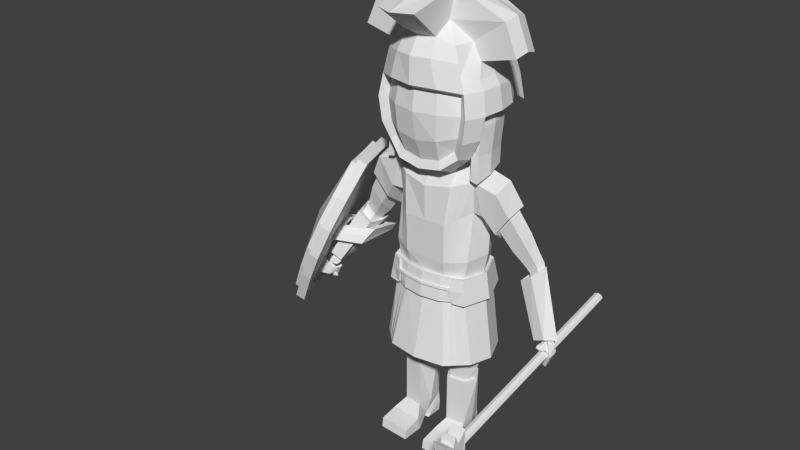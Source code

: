 # Source: Hittite_warrior_advanced.blend  (saved by Blender 2.76.0; exported with 4.5.12 LTS)
import bpy
from mathutils import Matrix  # noqa: F401  (used for matrix-valued properties, if any)

bpy.ops.wm.read_factory_settings(use_empty=True)
scene = bpy.context.scene
scene.name = 'Scene'

# ---- collections
col_collection_1 = bpy.data.collections.new('Collection 1'); scene.collection.children.link(col_collection_1)

# ---- world
world_world = bpy.data.worlds.new('World'); scene.world = world_world
world_world.color = (0.05088, 0.05088, 0.05088)
world_world.use_sun_shadow = False
world_world.sun_shadow_jitter_overblur = 0.0
world_world.cycles.sampling_method = 'MANUAL'
world_world.cycles.sample_map_resolution = 256

# ---- meshes
me_cylinder = bpy.data.meshes.new('Cylinder')
me_cylinder.from_pydata([(1.236, -3.45, 0.7717), (1.404, 0.2563, 0.776), (1.338, -3.457, 0.6405), (1.404, 0.3795, 0.63), (-1.574e-07, -3.408, 0.6403), (-1.574e-07, -3.41, 0.7715), (-1.573e-15, 2.115, -0.8101), (1.586e-15, -0.1243, 0.8085), (0.7071, 1.823, -0.8098), (0.7071, -0.4159, 0.8087), (1.0, 1.12, -0.8093), (1.0, -1.12, 0.8093), (0.7071, 0.4159, -0.8087), (0.7071, -1.823, 0.8098), (-8.742e-08, 0.1243, -0.8085), (-8.742e-08, -2.115, 0.8101), (0.0, -0.4539, 0.8195), (0.6393, -0.6501, 0.8196), (0.8364, -1.124, 0.82), (0.6393, -1.597, 0.8204), (0.0, -1.793, 0.8206), (0.4638, -9.256, 0.7691), (0.5656, -9.263, 0.6379), (0.0, -9.285, 0.638), (0.0, -9.287, 0.7692), (1.316, -3.862, 0.6001), (0.0, -3.816, 0.5999), (0.834, -7.562, 0.5849), (0.0, -7.559, 0.5849), (1.157, -3.812, 0.8107), (0.0, -3.78, 0.8106), (0.6476, -7.549, 0.8251), (0.0, -7.563, 0.8252), (1.404, 3.903, 0.7046), (1.287, -3.453, 0.7061), (0.0, 3.903, 0.7046), (0.3176, -10.76, 0.7003), (0.0, -10.8, 0.7004), (1.432, 3.512, 0.7866), (0.0, 3.512, 0.7866), (0.0, -9.919, 0.7465), (1.278, -3.481, 0.7493), (0.4261, -9.887, 0.7464), (1.297, -3.468, 0.6607), (0.4443, -9.874, 0.6578), (1.38, 3.401, 0.6169), (0.0, 3.401, 0.6169), (0.0, -9.909, 0.6579), (1.392, 1.499, 0.6833), (0.0, 1.499, 0.6833), (0.0, -10.55, 0.6795), (1.292, -3.461, 0.6834), (0.3551, -10.51, 0.6793), (1.283, -3.467, 0.7277), (0.346, -10.51, 0.7236), (1.418, 1.495, 0.7275), (0.0, 1.495, 0.7275), (0.0, -10.55, 0.7238), (1.022, -5.059, 0.771), (1.124, -5.066, 0.6398), (1.226, -4.596, 0.5892), (0.0, -4.558, 0.589), (0.0, -4.562, 0.8293), (1.04, -4.583, 0.8294), (1.019, -5.477, 0.7045), (1.042, -5.256, 0.7485), (1.06, -5.243, 0.6599), (1.032, -5.413, 0.6823), (1.023, -5.419, 0.7266), (0.0, -4.16, 0.7927), (1.121, -4.189, 0.7929), (0.5493, -8.462, 0.7952), (0.0, -8.486, 0.7952), (1.03, -4.838, 0.7981), (0.0, -4.14, 0.6242), (0.6998, -8.413, 0.6114), (1.254, -4.181, 0.6244), (0.0, -8.422, 0.6115), (1.175, -4.831, 0.6145)], [], [(38, 1, 0, 41), (70, 69, 30, 29), (5, 0, 38, 39), (6, 7, 9, 8), (8, 9, 11, 10), (10, 11, 13, 12), (12, 13, 15, 14), (13, 11, 18, 19), (15, 13, 19, 20), (11, 9, 17, 18), (9, 7, 16, 17), (17, 16, 20, 19, 18), (47, 23, 22, 44), (78, 75, 27, 60), (65, 58, 21, 42), (61, 60, 27, 28), (74, 76, 25, 26), (75, 77, 28, 27), (63, 62, 32, 31), (72, 71, 31, 32), (73, 70, 29, 63), (67, 64, 36, 52), (57, 37, 36, 54), (55, 33, 35, 56), (48, 33, 34, 51), (4, 46, 45, 2), (24, 40, 42, 21), (68, 65, 42, 54), (55, 38, 41, 53), (3, 45, 43, 2), (59, 66, 44, 22), (50, 47, 44, 52), (48, 45, 46, 49), (33, 48, 49, 35), (37, 50, 52, 36), (45, 48, 51, 43), (66, 67, 52, 44), (33, 55, 53, 34), (64, 68, 54, 36), (38, 55, 56, 39), (40, 57, 54, 42), (34, 53, 68, 64), (43, 51, 67, 66), (2, 43, 66, 59), (53, 41, 65, 68), (51, 34, 64, 67), (71, 73, 63, 31), (29, 30, 62, 63), (26, 25, 60, 61), (41, 0, 58, 65), (76, 78, 60, 25), (21, 58, 73, 71), (58, 0, 70, 73), (24, 21, 71, 72), (0, 5, 69, 70), (2, 59, 78, 76), (22, 23, 77, 75), (4, 2, 76, 74), (59, 22, 75, 78)])
me_cylinder.use_remesh_preserve_volume = False
me_cylinder.use_remesh_preserve_attributes = False
me_cylinder.use_mirror_vertex_groups = False
me_cylinder.update()
me_cube_001 = bpy.data.meshes.new('Cube.001')
me_cube_001.from_pydata([(-0.2161, 0.6016, -0.3334), (-0.4052, 0.5565, -0.5942), (-0.2137, -0.7355, -0.483), (0.1879, 0.006466, 0.1445), (0.1439, 0.3036, 0.1189), (0.0001346, -0.2501, -0.1386), (-1.027, -0.02149, -2.108), (-0.8637, -0.5912, -2.001), (-0.6112, -0.3616, -1.431), (-0.5462, -0.4968, -1.355), (-0.7096, 0.07285, -1.462), (-0.6929, -0.07676, -1.485), (-0.267, -0.4055, -1.827), (-0.3505, -0.5152, -2.035), (-0.03666, -0.118, -1.794), (-0.207, -0.1686, -2.14), (-0.2112, -0.4738, -1.752), (-0.0277, -0.1983, -1.806), (-0.1965, -0.07267, -1.715), (-0.4018, -0.1337, -2.133), (-0.1857, -0.1694, -1.729), (-0.08158, -0.3281, -1.823), (-0.1842, -0.3111, -2.014), (-0.1992, -0.3025, -1.821), (-0.3229, -0.2821, -2.052), (-0.03885, -0.5934, -0.2305), (-0.08799, 0.3442, -0.1898), (0.1973, -0.5524, -0.2337), (0.4241, 0.04745, 0.1413), (0.02245, -0.6945, -0.4862), (0.02006, 0.6426, -0.3366), (0.38, 0.3446, 0.1157), (0.1481, 0.3852, -0.193), (0.2363, -0.2091, -0.1418), (-0.2466, 0.4503, -0.392), (-0.03609, 0.4526, -0.1073), (-0.0105, 0.4913, -0.3952), (0.07454, -0.2935, -0.04303), (-0.1068, -0.4928, -0.3108), (0.1294, -0.4518, -0.314), (-0.1691, 0.5974, -0.5974), (0.2, 0.4936, -0.1105), (0.3107, -0.2525, -0.04622), (1.311, -0.3591, -0.2488), (1.136, -0.5012, -0.5013), (1.247, 1.146, -0.7308), (1.424, -0.05921, -0.06129), (1.243, -0.2585, -0.3291), (1.436, 1.192, -0.47), (1.616, 1.043, -0.2438), (1.406, 1.04, -0.5285), (0.8607, -0.549, -0.4976), (1.036, -0.4069, -0.2451), (1.149, -0.107, -0.05757), (0.9676, -0.3063, -0.3254), (1.352, 0.94, -0.2189), (1.172, 1.089, -0.445), (0.9824, 1.044, -0.7059), (1.141, 0.9377, -0.5036), (0.07574, 0.008537, -0.01307), (0.486, 1.62, 1.427), (-0.03422, 1.833, 0.4931), (1.099, -1.419, 1.425), (1.269, 0.5278, 2.527), (-0.4136, 1.767, 0.6864), (-0.9478, 1.436, -1.451), (-1.382, 0.9177, -2.552), (-0.9542, -1.198, -2.543), (-0.3345, -1.603, -1.453), (0.1857, -1.816, -0.5193), (0.6892, -1.752, 0.4913), (1.413, -0.1853, 2.527), (-0.5377, 1.769, -0.5174), (0.1066, 1.554, 1.62), (-0.9229, -0.03844, 0.2024), (-0.9171, 1.703, -0.3241), (-1.327, 1.37, -1.258), (-1.76, 0.8516, -2.355), (-1.641, 0.1363, -2.36), (-1.497, -0.5768, -2.36), (-1.332, -1.265, -2.346), (-0.7139, -1.669, -1.259), (-0.1937, -1.882, -0.3259), (0.3098, -1.818, 0.6846), (0.7198, -1.485, 1.618), (1.15, -0.8409, 2.738), (1.034, -0.2514, 2.72), (0.8899, 0.4617, 2.721), (0.7598, 1.059, 2.739), (-1.308, -0.5438, -2.457), (-0.7274, 1.736, -0.4208), (1.224, -0.2183, 2.624), (-0.004002, -1.849, -0.4226), (-1.451, 0.1693, -2.456), (1.339, -0.8081, 2.642), (-1.143, -1.231, -2.445), (-0.5242, -1.636, -1.356), (0.2963, 1.587, 1.523), (-0.2239, 1.8, 0.5898), (-1.137, 1.403, -1.355), (-1.571, 0.8847, -2.454), (1.08, 0.4948, 2.624), (0.9496, 1.092, 2.643), (0.4995, -1.785, 0.588), (0.9095, -1.452, 1.522), (-0.03576, 2.021, 0.5398), (0.5375, 1.786, 1.568), (-1.042, 1.583, -1.603), (-1.532, 1.009, -2.84), (-1.388, 0.2238, -2.817), (-1.269, -1.359, -2.722), (-0.3667, -1.766, -1.604), (0.3284, 1.75, 1.675), (0.2066, -2.001, -0.5758), (0.7614, -1.929, 0.5378), (-1.252, 1.547, -1.496), (1.213, -1.563, 1.567), (1.668, -0.8563, 2.76), (1.192, 0.5461, 2.888), (0.5523, -1.966, 0.6443), (1.239, 1.238, 2.761), (-1.439, -0.5984, -2.711), (-0.7996, 1.914, -0.4673), (1.35, -0.2398, 2.888), (-0.002461, -2.037, -0.4693), (-1.598, 0.1874, -2.711), (1.459, -0.8925, 2.866), (-0.5757, -1.802, -1.498), (-0.2448, 1.985, 0.6463), (-1.74, 0.9725, -2.732), (1.029, 1.202, 2.867), (1.004, -1.599, 1.673), (-1.262, 0.2024, -2.553), (-1.118, -0.5107, -2.553), (1.529, -0.7753, 2.545), (1.139, 1.125, 2.546), (-0.9551, -0.8278, -2.36), (-0.5906, 1.95, -0.5738), (-1.23, -0.562, -2.817), (-1.061, -1.323, -2.83), (-1.075, 1.161, -1.809), (1.559, -0.2034, 2.781), (1.401, 0.5825, 2.781), (0.05746, 1.849, 0.4464), (0.5777, 1.636, 1.38), (-0.446, 1.785, -0.5642), (-0.8561, 1.452, -1.498), (-1.291, 0.9337, -2.6), (-1.17, 0.2183, -2.6), (-1.026, -0.4948, -2.6), (-0.863, -1.182, -2.591), (-0.2428, -1.587, -1.499), (0.2774, -1.8, -0.566), (0.7808, -1.736, 0.4446), (-1.297, 0.2398, -2.864), (1.191, -1.403, 1.378), (1.621, -0.7595, 2.498), (1.505, -0.1693, 2.48), (1.361, 0.5438, 2.481), (1.231, 1.141, 2.499), (1.305, -1.547, 1.52), (-0.9508, 1.599, -1.65), (-1.441, 1.025, -2.888), (0.2983, -1.985, -0.6225), (0.8531, -1.914, 0.4911), (0.05592, 2.037, 0.4931), (0.6292, 1.802, 1.522), (-0.4989, 1.966, -0.6205), (-1.138, -0.5461, -2.864), (-0.9698, -1.307, -2.878), (-0.275, -1.75, -1.651), (1.76, -0.8405, 2.713), (1.651, -0.1874, 2.734), (1.492, 0.5984, 2.735), (1.33, 1.254, 2.714), (-1.232, 0.5442, -2.36), (-1.19, -0.1542, -2.553)], [], [(18, 20, 17, 14), (19, 18, 14, 15), (14, 17, 15), (12, 13, 16), (9, 7, 13, 16), (8, 9, 16, 12), (7, 8, 12, 13), (11, 6, 19, 20), (6, 10, 18, 19), (10, 11, 20, 18), (21, 23, 12, 16), (19, 15, 22, 24), (20, 19, 24, 23), (17, 20, 23, 21), (15, 17, 21, 22), (23, 24, 13, 12), (24, 22, 13), (21, 16, 13, 22), (52, 51, 44, 43), (46, 43, 44, 47), (54, 53, 46, 47), (53, 52, 43, 46), (51, 54, 47, 44), (55, 58, 54, 53), (58, 57, 51, 54), (44, 51, 57, 45), (50, 49, 46, 47), (35, 4, 31, 41), (5, 3, 28, 33), (25, 2, 29, 27), (4, 26, 32, 31), (34, 1, 40, 36), (1, 0, 30, 40), (37, 25, 27, 42), (38, 5, 33, 39), (26, 34, 36, 32), (31, 32, 36, 41), (0, 35, 41, 30), (2, 38, 39, 29), (3, 37, 42, 28), (28, 42, 39, 33), (56, 55, 49, 48), (58, 57, 45, 50), (57, 56, 48, 45), (55, 58, 50, 49), (49, 50, 45, 48), (29, 39, 54, 51), (42, 27, 52, 53), (39, 42, 53, 54), (27, 29, 51, 52), (41, 36, 58, 55), (40, 30, 56, 57), (36, 40, 57, 58), (30, 41, 55, 56), (53, 46, 49, 55), (50, 47, 44, 45), (59, 61, 60), (89, 95, 80, 79), (90, 99, 76, 75), (91, 101, 87, 86), (92, 103, 83, 82), (93, 89, 79, 78), (98, 90, 75, 64), (94, 91, 86, 85), (96, 92, 82, 81), (100, 93, 78, 77), (102, 97, 73, 88), (104, 94, 85, 84), (95, 96, 81, 80), (97, 98, 64, 73), (99, 100, 77, 76), (101, 102, 88, 87), (103, 104, 84, 83), (74, 73, 64), (74, 64, 75), (74, 75, 76), (74, 76, 77), (74, 77, 78), (74, 78, 79), (74, 79, 80), (74, 80, 81), (74, 81, 82), (74, 82, 83), (74, 83, 84), (74, 84, 85), (74, 85, 86), (74, 86, 87), (74, 87, 88), (74, 88, 73), (104, 103, 119, 131), (101, 91, 123, 118), (103, 92, 124, 119), (89, 93, 125, 121), (90, 98, 128, 122), (91, 94, 126, 123), (92, 96, 127, 124), (93, 100, 129, 125), (97, 102, 130, 112), (114, 116, 131, 119), (107, 108, 129, 115), (106, 105, 128, 112), (116, 117, 126, 131), (120, 106, 112, 130), (108, 109, 125, 129), (111, 113, 124, 127), (113, 114, 119, 124), (99, 90, 122, 115), (102, 101, 118, 130), (95, 89, 121, 110), (100, 99, 115, 129), (98, 97, 112, 128), (96, 95, 110, 127), (94, 104, 131, 126), (139, 138, 168, 169), (156, 157, 172, 171), (148, 149, 168, 154), (155, 156, 171, 160), (147, 148, 154, 162), (153, 155, 160, 164), (146, 147, 162, 161), (152, 153, 164, 163), (149, 150, 169, 168), (144, 143, 165, 166), (157, 158, 173, 172), (150, 151, 170, 169), (158, 159, 174, 173), (143, 145, 167, 165), (151, 152, 163, 170), (159, 144, 166, 174), (145, 146, 161, 167), (132, 133, 149, 148), (142, 141, 172, 173), (59, 72, 61), (67, 59, 68), (72, 59, 65), (59, 69, 68), (59, 70, 69), (59, 62, 70), (59, 134, 62), (59, 71, 134), (59, 63, 71), (59, 135, 63), (59, 60, 135), (66, 175, 132), (132, 176, 133), (142, 120, 130, 118), (139, 111, 127, 110), (117, 141, 123, 126), (105, 137, 122, 128), (109, 138, 121, 125), (141, 142, 118, 123), (137, 107, 115, 122), (138, 139, 110, 121), (66, 132, 148, 147), (113, 111, 170, 163), (65, 140, 66, 147, 146), (135, 60, 144, 159), (111, 139, 169, 170), (72, 65, 146, 145), (63, 135, 159, 158), (61, 72, 145, 143), (71, 63, 158, 157), (138, 109, 154, 168), (60, 61, 143, 144), (134, 71, 157, 156), (109, 108, 162, 154), (62, 134, 156, 155), (108, 107, 161, 162), (114, 113, 163, 164), (116, 114, 164, 160), (133, 136, 67, 150, 149), (117, 116, 160, 171), (67, 68, 151, 150), (141, 117, 171, 172), (68, 69, 152, 151), (105, 106, 166, 165), (69, 70, 153, 152), (120, 142, 173, 174), (137, 105, 165, 167), (106, 120, 174, 166), (107, 137, 167, 161), (70, 62, 155, 153), (66, 65, 59), (132, 66, 59), (132, 59, 133), (133, 59, 67)])
_uv = me_cube_001.uv_layers.new(name='UVMap')
_uv.uv.foreach_set('vector', [0.4515, 0.09819, 0.4455, 0.0984, 0.4443, 0.09319, 0.4475, 0.09438, 0.457, 0.08648, 0.4515, 0.09819, 0.4475, 0.09438, 0.4509, 0.08556, 0.4475, 0.09438, 0.4443, 0.09319, 0.4509, 0.08556, 0.4195, 0.1027, 0.4149, 0.09515, 0.4149, 0.1048, 0.4425, 0.1331, 0.4235, 0.1217, 0.4363, 0.1124, 0.4446, 0.1174, 0.451, 0.1342, 0.4425, 0.1331, 0.4446, 0.1174, 0.4497, 0.1177, 0.4693, 0.1219, 0.451, 0.1342, 0.4497, 0.1177, 0.4568, 0.1124, 0.4343, 0.05114, 0.4235, 0.03189, 0.4452, 0.03189, 0.4522, 0.04434, 0.4447, 0.07823, 0.4328, 0.05962, 0.4512, 0.04982, 0.4589, 0.06186, 0.4328, 0.05962, 0.4343, 0.05114, 0.4522, 0.04434, 0.4512, 0.04982, 0.4385, 0.09067, 0.4377, 0.09508, 0.4323, 0.09222, 0.4306, 0.0875, 0.4399, 0.1124, 0.4331, 0.1124, 0.4271, 0.1043, 0.4329, 0.1039, 0.4455, 0.0984, 0.4399, 0.1124, 0.4329, 0.1039, 0.4377, 0.09508, 0.4443, 0.09319, 0.4455, 0.0984, 0.4377, 0.09508, 0.4385, 0.09067, 0.4509, 0.08556, 0.4443, 0.09319, 0.4385, 0.09067, 0.4422, 0.08514, 0.4377, 0.09508, 0.4329, 0.1039, 0.4235, 0.09257, 0.4323, 0.09222, 0.4329, 0.1039, 0.4271, 0.1043, 0.4235, 0.09257, 0.4385, 0.09067, 0.4306, 0.0875, 0.4329, 0.07829, 0.4422, 0.08514, 0.4005, 0.1202, 0.401, 0.1107, 0.4066, 0.1134, 0.4057, 0.122, 0.4069, 0.1309, 0.4057, 0.122, 0.4066, 0.1134, 0.4098, 0.1213, 0.4211, 0.08353, 0.4205, 0.09343, 0.4149, 0.09509, 0.4155, 0.08519, 0.4005, 0.1302, 0.4005, 0.1202, 0.4057, 0.122, 0.4069, 0.1309, 0.4205, 0.07542, 0.4211, 0.08353, 0.4155, 0.08519, 0.4149, 0.07708, 0.4146, 0.04818, 0.417, 0.03856, 0.3839, 0.03826, 0.3869, 0.04772, 0.417, 0.03856, 0.4217, 0.03189, 0.3788, 0.03189, 0.3839, 0.03826, 0.379, 0.06936, 0.3793, 0.07517, 0.4221, 0.07536, 0.4235, 0.06986, 0.4188, 0.06319, 0.4164, 0.05357, 0.3871, 0.05353, 0.3841, 0.06299, 0.4004, 0.1107, 0.4004, 0.1241, 0.3952, 0.1176, 0.3942, 0.1139, 0.4688, 0.08728, 0.4688, 0.102, 0.4638, 0.09424, 0.4633, 0.08945, 0.4624, 0.0481, 0.459, 0.03985, 0.4639, 0.03985, 0.4674, 0.0481, 0.4004, 0.1241, 0.3869, 0.1195, 0.3913, 0.116, 0.3952, 0.1176, 0.382, 0.1099, 0.3788, 0.1025, 0.384, 0.1027, 0.3867, 0.1106, 0.3788, 0.1025, 0.3827, 0.09446, 0.3876, 0.09393, 0.384, 0.1027, 0.4641, 0.05752, 0.4624, 0.0481, 0.4674, 0.0481, 0.4691, 0.05752, 0.4658, 0.07829, 0.4688, 0.08728, 0.4633, 0.08945, 0.4608, 0.08122, 0.3869, 0.1195, 0.3788, 0.1144, 0.384, 0.1115, 0.3913, 0.116, 0.3952, 0.1176, 0.3913, 0.116, 0.384, 0.1115, 0.3942, 0.1139, 0.3827, 0.09446, 0.3858, 0.0856, 0.3905, 0.08477, 0.3876, 0.09393, 0.459, 0.03985, 0.4606, 0.03189, 0.4656, 0.03189, 0.4639, 0.03985, 0.4688, 0.102, 0.457, 0.09728, 0.4605, 0.09169, 0.4638, 0.09424, 0.4638, 0.09424, 0.4605, 0.09169, 0.4608, 0.08122, 0.4633, 0.08945, 0.4782, 0.08772, 0.4769, 0.09761, 0.4707, 0.09784, 0.4728, 0.08898, 0.4118, 0.1186, 0.4099, 0.1107, 0.4155, 0.1107, 0.4175, 0.1186, 0.4782, 0.07829, 0.4782, 0.08772, 0.4728, 0.08898, 0.4725, 0.08033, 0.415, 0.128, 0.4118, 0.1186, 0.4175, 0.1186, 0.4207, 0.128, 0.4707, 0.09784, 0.4688, 0.08798, 0.4725, 0.08033, 0.4728, 0.08898, 0.4639, 0.03985, 0.4656, 0.03189, 0.4833, 0.03189, 0.4817, 0.03985, 0.4691, 0.05752, 0.4674, 0.0481, 0.4851, 0.0481, 0.4868, 0.05752, 0.4656, 0.06683, 0.4691, 0.05752, 0.4868, 0.05752, 0.4833, 0.06683, 0.4674, 0.0481, 0.4639, 0.03985, 0.4817, 0.03985, 0.4851, 0.0481, 0.3905, 0.08477, 0.3876, 0.07542, 0.4119, 0.07615, 0.4148, 0.0855, 0.384, 0.1027, 0.3876, 0.09393, 0.4125, 0.09463, 0.4093, 0.1028, 0.3867, 0.1106, 0.384, 0.1027, 0.4093, 0.1028, 0.4113, 0.1106, 0.3876, 0.09393, 0.3905, 0.08477, 0.4148, 0.0855, 0.4125, 0.09463, 0.3869, 0.04772, 0.3871, 0.05353, 0.4164, 0.05357, 0.4146, 0.04818, 0.4188, 0.06319, 0.3841, 0.06299, 0.379, 0.06936, 0.4235, 0.06986, 0.8788, 0.506, 0.9395, 0.494, 0.9395, 0.5181, 0.4287, 0.7051, 0.3782, 0.6541, 0.3895, 0.6464, 0.4362, 0.6936, 0.6842, 0.6546, 0.6334, 0.7055, 0.6256, 0.6942, 0.6727, 0.6472, 0.5671, 0.3728, 0.6331, 0.4, 0.6257, 0.4115, 0.5646, 0.3862, 0.3514, 0.5162, 0.3791, 0.4503, 0.3905, 0.4578, 0.3649, 0.5188, 0.495, 0.7329, 0.4287, 0.7051, 0.4362, 0.6936, 0.4975, 0.7194, 0.7116, 0.5882, 0.6842, 0.6546, 0.6727, 0.6472, 0.6981, 0.5858, 0.4957, 0.3728, 0.5671, 0.3728, 0.5646, 0.3862, 0.4985, 0.3861, 0.3511, 0.5878, 0.3514, 0.5162, 0.3649, 0.5188, 0.3645, 0.585, 0.5669, 0.733, 0.495, 0.7329, 0.4975, 0.7194, 0.5641, 0.7196, 0.6838, 0.4505, 0.7114, 0.5165, 0.698, 0.5194, 0.6726, 0.4582, 0.4297, 0.4, 0.4957, 0.3728, 0.4985, 0.3861, 0.4374, 0.4112, 0.3782, 0.6541, 0.3511, 0.5878, 0.3645, 0.585, 0.3895, 0.6464, 0.7114, 0.5165, 0.7116, 0.5882, 0.6981, 0.5858, 0.698, 0.5194, 0.6334, 0.7055, 0.5669, 0.733, 0.5641, 0.7196, 0.6256, 0.6942, 0.6331, 0.4, 0.6838, 0.4505, 0.6726, 0.4582, 0.6257, 0.4115, 0.3791, 0.4503, 0.4297, 0.4, 0.4374, 0.4112, 0.3905, 0.4578, 0.5354, 0.5692, 0.698, 0.5194, 0.6981, 0.5858, 0.5354, 0.5692, 0.6981, 0.5858, 0.6727, 0.6472, 0.5354, 0.5692, 0.6727, 0.6472, 0.6256, 0.6942, 0.5354, 0.5692, 0.6256, 0.6942, 0.5641, 0.7196, 0.5354, 0.5692, 0.5641, 0.7196, 0.4975, 0.7194, 0.5354, 0.5692, 0.4975, 0.7194, 0.4362, 0.6936, 0.5354, 0.5692, 0.4362, 0.6936, 0.3895, 0.6464, 0.5354, 0.5692, 0.3895, 0.6464, 0.3645, 0.585, 0.5354, 0.5692, 0.3645, 0.585, 0.3649, 0.5188, 0.5354, 0.5692, 0.3649, 0.5188, 0.3905, 0.4578, 0.5354, 0.5692, 0.3905, 0.4578, 0.4374, 0.4112, 0.5354, 0.5692, 0.4374, 0.4112, 0.4985, 0.3861, 0.5354, 0.5692, 0.4985, 0.3861, 0.5646, 0.3862, 0.5354, 0.5692, 0.5646, 0.3862, 0.6257, 0.4115, 0.5354, 0.5692, 0.6257, 0.4115, 0.6726, 0.4582, 0.5354, 0.5692, 0.6726, 0.4582, 0.698, 0.5194, 0.365, 0.8525, 0.3651, 0.883, 0.3571, 0.8847, 0.3569, 0.851, 0.4263, 0.7911, 0.3981, 0.8028, 0.3936, 0.796, 0.4247, 0.7831, 0.3651, 0.883, 0.3768, 0.9112, 0.3701, 0.9158, 0.3571, 0.8847, 0.4575, 0.9441, 0.4855, 0.9323, 0.4901, 0.939, 0.4592, 0.9521, 0.5185, 0.8521, 0.5068, 0.8241, 0.5135, 0.8195, 0.5264, 0.8505, 0.3981, 0.8028, 0.3766, 0.8243, 0.3698, 0.8198, 0.3936, 0.796, 0.3768, 0.9112, 0.3986, 0.9327, 0.3941, 0.9396, 0.3701, 0.9158, 0.4855, 0.9323, 0.507, 0.9106, 0.5138, 0.9151, 0.4901, 0.939, 0.4851, 0.8027, 0.4569, 0.7911, 0.4584, 0.7831, 0.4896, 0.7958, 0.3502, 0.8861, 0.3501, 0.8497, 0.3569, 0.851, 0.3571, 0.8847, 0.5334, 0.8852, 0.5196, 0.9189, 0.5138, 0.9151, 0.5266, 0.8839, 0.4934, 0.79, 0.5192, 0.8156, 0.5135, 0.8195, 0.4896, 0.7958, 0.3501, 0.8497, 0.364, 0.816, 0.3698, 0.8198, 0.3569, 0.851, 0.4597, 0.7762, 0.4934, 0.79, 0.4896, 0.7958, 0.4584, 0.7831, 0.5196, 0.9189, 0.4941, 0.9448, 0.4901, 0.939, 0.5138, 0.9151, 0.3903, 0.9454, 0.3643, 0.9198, 0.3701, 0.9158, 0.3941, 0.9396, 0.3643, 0.9198, 0.3502, 0.8861, 0.3571, 0.8847, 0.3701, 0.9158, 0.5186, 0.8824, 0.5185, 0.8521, 0.5264, 0.8505, 0.5266, 0.8839, 0.4569, 0.7911, 0.4263, 0.7911, 0.4247, 0.7831, 0.4584, 0.7831, 0.4269, 0.9442, 0.4575, 0.9441, 0.4592, 0.9521, 0.4254, 0.9523, 0.507, 0.9106, 0.5186, 0.8824, 0.5266, 0.8839, 0.5138, 0.9151, 0.5068, 0.8241, 0.4851, 0.8027, 0.4896, 0.7958, 0.5135, 0.8195, 0.3986, 0.9327, 0.4269, 0.9442, 0.4254, 0.9523, 0.3941, 0.9396, 0.3766, 0.8243, 0.365, 0.8525, 0.3569, 0.851, 0.3698, 0.8198, 0.4242, 0.9591, 0.4606, 0.9589, 0.4613, 0.962, 0.4236, 0.9623, 0.3531, 0.8084, 0.3825, 0.779, 0.3878, 0.7876, 0.3613, 0.8143, 0.5012, 0.956, 0.463, 0.9719, 0.4613, 0.962, 0.4959, 0.9474, 0.3371, 0.8468, 0.3531, 0.8084, 0.3613, 0.8143, 0.3469, 0.8491, 0.5305, 0.9264, 0.5012, 0.956, 0.4959, 0.9474, 0.5223, 0.9206, 0.3371, 0.8884, 0.3371, 0.8468, 0.3469, 0.8491, 0.3471, 0.8868, 0.5463, 0.888, 0.5305, 0.9264, 0.5223, 0.9206, 0.5365, 0.8858, 0.3531, 0.9269, 0.3371, 0.8884, 0.3471, 0.8868, 0.3617, 0.9216, 0.463, 0.9719, 0.4213, 0.9721, 0.4236, 0.9623, 0.4613, 0.962, 0.501, 0.7791, 0.5304, 0.8085, 0.5219, 0.8138, 0.4952, 0.7873, 0.3825, 0.779, 0.421, 0.7632, 0.4226, 0.7731, 0.3878, 0.7876, 0.4213, 0.9721, 0.3827, 0.9564, 0.3885, 0.9481, 0.4236, 0.9623, 0.421, 0.7632, 0.4626, 0.7633, 0.4603, 0.7731, 0.4226, 0.7731, 0.5304, 0.8085, 0.5462, 0.8468, 0.5364, 0.8484, 0.5219, 0.8138, 0.3827, 0.9564, 0.3531, 0.9269, 0.3617, 0.9216, 0.3885, 0.9481, 0.4626, 0.7633, 0.501, 0.7791, 0.4952, 0.7873, 0.4603, 0.7731, 0.5462, 0.8468, 0.5463, 0.888, 0.5365, 0.8858, 0.5364, 0.8484, 0.5033, 0.9591, 0.4637, 0.9756, 0.463, 0.9719, 0.5012, 0.956, 0.4233, 0.7763, 0.3896, 0.7902, 0.3878, 0.7876, 0.4226, 0.7731, 0.8788, 0.506, 0.9302, 0.4717, 0.9395, 0.494, 0.0, 0.0, 0.8182, 0.494, 0.4206, 0.976, 0.55, 0.846, 0.8788, 0.506, 0.0, 0.0, 0.8788, 0.506, 0.8182, 0.5181, 0.8182, 0.494, 0.8788, 0.506, 0.8275, 0.5404, 0.8182, 0.5181, 0.8788, 0.506, 0.8445, 0.5574, 0.8275, 0.5404, 0.8788, 0.506, 0.8668, 0.5666, 0.8445, 0.5574, 0.8788, 0.506, 0.8909, 0.5666, 0.8668, 0.5666, 0.8788, 0.506, 0.9132, 0.5574, 0.8909, 0.5666, 0.8788, 0.506, 0.9302, 0.5404, 0.9132, 0.5574, 0.8788, 0.506, 0.9395, 0.5181, 0.9302, 0.5404, 0.891, 0.4454, 0.8789, 0.4453, 0.8668, 0.4449, 0.5033, 0.9591, 0.4837, 0.9677, 0.4637, 0.9756, 0.4233, 0.7763, 0.4597, 0.7762, 0.4584, 0.7831, 0.4247, 0.7831, 0.4242, 0.9591, 0.3903, 0.9454, 0.3941, 0.9396, 0.4254, 0.9523, 0.364, 0.816, 0.3896, 0.7902, 0.3936, 0.796, 0.3698, 0.8198, 0.5192, 0.8156, 0.5332, 0.849, 0.5264, 0.8505, 0.5135, 0.8195, 0.4941, 0.9448, 0.4606, 0.9589, 0.4592, 0.9521, 0.4901, 0.939, 0.3896, 0.7902, 0.4233, 0.7763, 0.4247, 0.7831, 0.3936, 0.796, 0.5332, 0.849, 0.5334, 0.8852, 0.5266, 0.8839, 0.5264, 0.8505, 0.4606, 0.9589, 0.4242, 0.9591, 0.4254, 0.9523, 0.4592, 0.9521, 0.5338, 0.9285, 0.5033, 0.9591, 0.5012, 0.956, 0.5305, 0.9264, 0.3643, 0.9198, 0.3903, 0.9454, 0.3885, 0.9481, 0.3617, 0.9216, 0.5499, 0.8887, 0.542, 0.9082, 0.5338, 0.9285, 0.5305, 0.9264, 0.5463, 0.888, 0.4633, 0.7595, 0.5031, 0.776, 0.501, 0.7791, 0.4626, 0.7633, 0.3903, 0.9454, 0.4242, 0.9591, 0.4236, 0.9623, 0.3885, 0.9481, 0.55, 0.846, 0.5499, 0.8887, 0.5463, 0.888, 0.5462, 0.8468, 0.4202, 0.7594, 0.4633, 0.7595, 0.4626, 0.7633, 0.421, 0.7632, 0.5336, 0.8063, 0.55, 0.846, 0.5462, 0.8468, 0.5304, 0.8085, 0.3804, 0.7758, 0.4202, 0.7594, 0.421, 0.7632, 0.3825, 0.779, 0.4606, 0.9589, 0.4941, 0.9448, 0.4959, 0.9474, 0.4613, 0.962, 0.5031, 0.776, 0.5336, 0.8063, 0.5304, 0.8085, 0.501, 0.7791, 0.3499, 0.8063, 0.3804, 0.7758, 0.3825, 0.779, 0.3531, 0.8084, 0.4941, 0.9448, 0.5196, 0.9189, 0.5223, 0.9206, 0.4959, 0.9474, 0.3334, 0.8461, 0.3499, 0.8063, 0.3531, 0.8084, 0.3371, 0.8468, 0.5196, 0.9189, 0.5334, 0.8852, 0.5365, 0.8858, 0.5223, 0.9206, 0.3502, 0.8861, 0.3643, 0.9198, 0.3617, 0.9216, 0.3471, 0.8868, 0.3501, 0.8497, 0.3502, 0.8861, 0.3471, 0.8868, 0.3469, 0.8491, 0.4637, 0.9756, 0.4426, 0.9757, 0.4206, 0.976, 0.4213, 0.9721, 0.463, 0.9719, 0.364, 0.816, 0.3501, 0.8497, 0.3469, 0.8491, 0.3613, 0.8143, 0.4206, 0.976, 0.3805, 0.9596, 0.3827, 0.9564, 0.4213, 0.9721, 0.3896, 0.7902, 0.364, 0.816, 0.3613, 0.8143, 0.3878, 0.7876, 0.3805, 0.9596, 0.3499, 0.929, 0.3531, 0.9269, 0.3827, 0.9564, 0.5192, 0.8156, 0.4934, 0.79, 0.4952, 0.7873, 0.5219, 0.8138, 0.3499, 0.929, 0.3334, 0.8892, 0.3371, 0.8884, 0.3531, 0.9269, 0.4597, 0.7762, 0.4233, 0.7763, 0.4226, 0.7731, 0.4603, 0.7731, 0.5332, 0.849, 0.5192, 0.8156, 0.5219, 0.8138, 0.5364, 0.8484, 0.4934, 0.79, 0.4597, 0.7762, 0.4603, 0.7731, 0.4952, 0.7873, 0.5334, 0.8852, 0.5332, 0.849, 0.5364, 0.8484, 0.5365, 0.8858, 0.3334, 0.8892, 0.3334, 0.8461, 0.3371, 0.8468, 0.3371, 0.8884, 0.0, 0.0, 0.0, 0.0, 0.0, 0.0, 0.5338, 0.9285, 0.0, 0.0, 0.0, 0.0, 0.4637, 0.9756, 0.0, 0.0, 0.0, 0.0, 0.0, 0.0, 0.0, 0.0, 0.0, 0.0])
me_cube_001.materials.append(None)
me_cube_001.materials.append(None)
me_cube_001.use_remesh_preserve_volume = False
me_cube_001.use_remesh_preserve_attributes = False
me_cube_001.use_mirror_vertex_groups = False
me_cube_001.update()
me_cube_003 = bpy.data.meshes.new('Cube.003')
me_cube_003.from_pydata([(-0.2816, 0.25, 3.582), (-0.7319, 1.432, 11.94), (-1.277, -0.1215, 3.58), (-0.5215, 0.7808, 3.583), (-1.581, -0.4918, 11.84), (-1.573, 0.6969, 11.93), (-0.7463, -1.29, 13.26), (-0.7403, -1.342, 11.67), (-0.6895, 0.702, 11.04), (-0.6979, -0.5196, 10.71), (-0.571, -0.2695, 3.583), (-1.08, 0.6685, 3.581), (-0.7955, 1.54, 12.56), (-0.7641, -0.2049, 3.015), (-1.714, -0.4918, 12.53), (-1.668, 0.1347, 11.87), (-1.712, 0.7377, 12.56), (-0.7976, -1.401, 12.55), (-0.7304, 0.125, 10.8), (-0.6868, 0.7262, 3.015), (-0.8152, 0.7051, 3.015), (-0.9258, -0.1721, 3.015), (-1.287, 1.155, 11.97), (-0.6613, 1.156, 11.43), (-0.3235, 0.25, 3.015), (-1.459, 0.254, 3.015), (-1.312, -0.896, 13.17), (-1.299, -0.9795, 11.8), (-1.25, -0.4589, 11.21), (-1.238, 0.6574, 11.4), (-1.249, -0.1066, 3.015), (-0.6739, -1.065, 10.95), (-1.811, 0.1452, 12.55), (-1.401, 1.233, 12.56), (-0.5585, 0.7474, 3.015), (-1.404, -0.9926, 12.53), (-1.315, 0.1253, 11.26), (-1.095, -0.8549, 11.29), (-0.6024, -0.2377, 3.015), (-1.081, 1.005, 11.58), (-1.072, 0.6628, 3.015), (-1.285, -0.4072, 6.126), (-1.16, 0.9793, 6.084), (-0.6908, -0.7166, 5.927), (-0.6908, 1.214, 5.927), (-1.422, -0.4003, 5.576), (-1.165, 0.9793, 5.476), (-0.5012, -0.6587, 5.218), (-0.4366, 1.175, 5.193), (-1.207, -0.1056, 2.538), (-1.072, 0.713, 2.538), (-0.6554, -0.1854, 2.538), (-0.6245, 0.6887, 2.538), (-1.101, 0.7012, 3.302), (-0.5069, 0.8226, 3.302), (-0.5596, -0.3128, 3.302), (-1.31, -0.1529, 3.302), (-0.445, 0.851, 4.528), (-1.338, -0.1711, 4.515), (-1.105, 0.7238, 4.519), (-0.5036, -0.3387, 4.528), (-1.495, 0.2557, 6.174), (-1.676, 0.2556, 5.64), (-1.368, 0.254, 2.538), (-0.3847, 0.2495, 2.538), (-1.559, 0.2532, 3.302), (-0.2436, 0.2487, 3.302), (-1.581, 0.2544, 4.502), (-1.283, -0.1939, 2.538), (-0.2667, 0.2449, 2.538), (-1.116, 0.8176, 2.538), (-0.6012, -0.2925, 2.538), (-0.563, 0.7875, 2.538), (-1.482, 0.2504, 2.538), (-1.283, -0.1884, 0.7733), (-1.116, 0.8176, 0.7762), (-0.6012, -0.2871, 0.7987), (-1.328, 0.2497, 0.7762), (-0.5126, 0.2457, 0.7762), (-0.3837, -0.6418, 0.4662), (-1.501, -0.6029, 0.4569), (-0.3837, -1.318, 0.3312), (-1.501, -1.247, 0.3436), (-0.3837, -1.37, -0.006954), (-1.501, -1.307, -0.006954), (-0.3837, -0.5298, -0.006954), (-1.501, -0.5118, -0.006954), (-0.6012, 0.09065, 0.2332), (-1.283, 0.08653, 0.2159), (-0.544, 0.2875, 0.121), (-1.349, 0.1943, 0.1701), (-0.5533, 0.1735, -0.006954), (-1.341, 0.1172, -0.006954), (-0.5569, 0.7992, -0.006954), (-1.286, 0.7658, -0.006954), (-0.5322, 0.8065, 0.3604), (-1.191, 0.8217, 0.3641), (-0.563, 0.7875, 0.7762), (-4.592, -0.08442, 5.783), (-4.407, 0.06622, 5.784), (-4.247, 0.1002, 5.724), (-4.256, -0.07612, 5.611), (-3.597, 0.6669, 7.695), (-3.391, 0.8619, 7.578), (-3.252, 0.4089, 7.3), (-3.524, 0.3605, 7.629), (-3.186, 0.6947, 7.064), (-3.224, 0.9365, 7.369), (-4.455, -0.2574, 5.783), (-4.239, -0.2278, 5.681), (-4.708, -0.1036, 5.211), (-4.633, -0.2446, 5.197), (-4.738, -0.3005, 5.2), (-4.721, -0.499, 5.182), (-4.619, -0.4423, 5.184), (-4.539, -0.3368, 5.172), (-4.516, -0.3441, 4.696), (-4.539, -0.413, 4.731), (-4.519, -0.2841, 4.744), (-4.442, -0.2706, 4.771), (-4.432, -0.4012, 4.762), (-4.394, -0.346, 4.75), (-4.596, -0.4005, 5.472), (-4.684, -0.2107, 5.465), (-4.423, -0.2082, 5.404), (-4.457, -0.1007, 5.459), (-4.551, -0.05793, 5.489), (-4.628, -0.4305, 5.29), (-4.57, -0.3877, 5.274), (-4.517, -0.3258, 5.268), (-4.447, -0.2861, 5.635), (-4.356, -0.2416, 5.596), (-4.33, -0.1742, 5.552), (-4.544, -0.3641, 5.461), (-4.429, -0.2471, 5.412), (-4.545, -0.5188, 5.381), (-4.247, -0.2625, 5.458), (-4.461, -0.4524, 5.431), (-4.346, -0.3354, 5.417), (-4.521, -0.5006, 5.388), (-4.486, -0.4761, 5.376), (-4.434, -0.4141, 5.374), (-4.364, -0.3744, 5.482), (-4.272, -0.33, 5.471), (-4.475, -0.4641, 5.382), (-4.428, -0.4113, 5.382), (-4.365, -0.38, 5.472), (-4.295, -0.3358, 5.465), (-4.268, -0.2859, 5.453), (-4.45, -0.4443, 5.43), (-4.35, -0.3442, 5.417), (-4.464, -0.5639, 5.367), (-4.419, -0.5256, 5.36), (-4.374, -0.4717, 5.36), (-4.301, -0.4487, 5.445), (-4.208, -0.3503, 5.426), (-4.293, -0.4066, 5.394), (-4.357, -0.5686, 5.348), (-4.233, -0.4019, 5.435), (-4.389, -0.5106, 5.407), (-4.355, -0.5648, 5.334), (-4.35, -0.5303, 5.301), (-4.232, -0.493, 5.439), (-4.209, -0.4671, 5.393), (-4.216, -0.4513, 5.381), (-4.354, -0.5741, 5.375), (-4.229, -0.4382, 5.359), (-4.231, -0.5511, 5.367), (-0.4204, -0.1566, 10.67), (-0.5373, 0.5177, 10.87), (-0.555, 0.2638, 10.8), (-0.6889, -0.3392, 10.34), (-0.6456, 0.6838, 10.49), (-0.6456, 0.2362, 10.68), (-1.772, 0.2402, 6.466), (-2.641, -0.04813, 9.246), (-2.209, 0.4789, 8.217), (-2.397, 0.7243, 9.128), (-0.7135, -0.9964, 5.934), (-2.658, 0.4508, 9.392), (-2.267, 0.02818, 8.617), (-2.196, 0.8548, 8.725), (-0.7613, 1.212, 10.17), (-1.3, 0.9597, 10.01), (-1.299, 1.106, 7.524), (-1.27, 1.248, 5.997), (-1.524, 0.3126, 10.56), (-1.491, -0.3417, 10.17), (-1.438, -0.4758, 7.395), (-0.6714, -0.8856, 6.797), (-0.7277, -0.8099, 5.997), (-0.8925, -0.764, 10.01), (-1.325, 0.9756, 9.178), (-1.44, -0.2278, 9.088), (-0.7734, -0.8872, 8.656), (-1.674, 0.4148, 8.612), (-0.7644, 1.507, 8.975), (-0.7507, -0.8472, 7.294), (-0.8161, 0.2541, 10.85), (-0.7444, 1.296, 7.444), (-1.688, 0.3108, 7.481), (-2.346, -0.3631, 10.02), (-2.359, 0.4042, 10.26), (-2.02, 0.8243, 9.864), (-1.762, 0.9998, 9.288), (-1.833, -0.3042, 9.118), (-1.702, 0.39, 8.553), (-2.452, 0.8893, 9.178), (-2.745, -0.1951, 9.266), (-0.719, 0.7922, 10.61), (-0.7704, 0.228, 10.81), (-0.7638, -0.4565, 10.45), (-2.798, 0.5258, 9.479), (-2.202, -0.1154, 8.528), (-2.072, 0.4795, 8.099), (-2.115, 1.008, 8.674), (-1.855, 0.2119, 3.672), (-1.52, 0.9356, 3.672), (-1.054, -1.046, 3.672), (-1.645, -0.4509, 3.672), (-1.162, 1.459, 3.672), (-1.185, 1.767, 3.672), (-1.092, -1.224, 3.672), (-1.63, 1.204, 3.672), (-1.778, -0.5749, 3.672), (-2.036, 0.2241, 3.672), (-1.189, 1.097, 6.734), (-1.521, -0.6702, 5.934), (-1.408, -0.5842, 6.797), (-1.553, 0.267, 6.734), (-1.254, 1.235, 6.797), (-1.68, 0.2643, 6.797), (-1.321, -0.4578, 6.734), (-1.417, -0.5312, 5.997), (-1.676, 0.2678, 5.997), (-0.7137, 1.425, 5.997), (-0.6917, -0.7152, 6.734), (-0.682, 1.228, 6.734), (-0.6914, -0.9382, 6.387), (-1.305, 1.332, 6.466), (-0.6579, 1.515, 6.466), (-1.474, -0.6861, 6.466), (-0.988, -0.5619, 6.027), (-0.9254, 1.096, 6.006), (-0.9617, -0.5295, 5.397), (-0.8009, 1.077, 5.335), (-0.9314, -0.1455, 2.538), (-0.8483, 0.7009, 2.538), (-0.9349, -0.2329, 3.302), (-0.8039, 0.7619, 3.302), (-0.7752, 0.7874, 4.524), (-0.9209, -0.2549, 4.522), (-0.8396, 0.8026, 2.538), (-0.9404, -0.2368, 0.7893), (-0.9422, -0.6223, 0.4615), (-0.9422, -1.282, 0.3374), (-0.9422, -1.339, -0.006954), (-0.9422, -0.5208, -0.006954), (-0.9422, 0.08859, 0.2246), (-0.9464, 0.2409, 0.1456), (-0.9471, 0.1454, -0.006954), (-0.9215, 0.7825, -0.006954), (-0.8618, 0.8141, 0.3622), (-0.9422, -0.2432, 2.538), (-0.8396, 0.8026, 0.7762), (-1.031, 1.086, 10.09), (-1.107, -0.5575, 8.872), (-1.192, -0.5529, 10.09), (-1.045, 1.241, 9.077), (-1.094, -0.6615, 7.345), (-1.022, 1.201, 7.484), (-1.17, 0.2833, 10.71), (-1.35, -0.7487, 3.672), (-1.341, 1.197, 3.672), (-1.435, -0.8992, 3.672), (-1.408, 1.486, 3.672), (-1.006, -0.5865, 6.734), (-1.088, -0.7552, 6.797), (-1.072, -0.6705, 5.997), (-0.9918, 1.336, 5.997), (-0.9355, 1.163, 6.734), (-0.8081, 1.155, 5.966), (-0.6188, 1.126, 5.264), (-0.7364, 0.6948, 2.538), (-0.6554, 0.7922, 3.302), (-0.6101, 0.8192, 4.526), (-0.7502, 0.1595, -0.006954), (-0.7452, 0.2642, 0.1333), (-0.7013, 0.795, 2.538), (-0.7013, 0.795, 0.7762), (-0.7717, 0.08962, 0.2289), (-0.6629, -0.5253, -0.006954), (-0.6629, -1.355, -0.006954), (-0.6629, -1.3, 0.3343), (-0.6629, -0.6321, 0.4639), (-0.7717, -0.2651, 0.7874), (-0.7122, -0.2968, 4.525), (-0.7473, -0.2729, 3.302), (-0.7934, -0.1655, 2.538), (-0.7315, -0.5941, 5.308), (-0.8394, -0.6393, 5.977), (-1.042, -0.6585, 10.05), (-0.9045, 1.374, 9.026), (-0.8831, 1.249, 7.464), (-0.9931, 0.2687, 10.78), (-1.252, 1.328, 3.672), (-1.296, 1.627, 3.672), (-0.8599, 1.568, 5.934), (-0.8528, 1.38, 5.997), (-0.8087, 1.196, 6.734), (-0.7392, 0.7909, -0.006954), (-0.697, 0.8103, 0.3613), (-0.7717, -0.2678, 2.538), (-0.8582, -0.8835, 6.387), (-0.896, 1.149, 10.13), (-0.9401, -0.7224, 8.764), (-0.9226, -0.7543, 7.32), (-1.202, -0.8975, 3.672), (-1.263, -1.061, 3.672), (-0.8489, -0.6508, 6.734), (-0.917, -0.8811, 5.934), (-0.8795, -0.8204, 6.797), (-0.9001, -0.7402, 5.997), (-0.6613, 1.536, 6.387), (-0.8243, 1.489, 6.387), (-1.484, -0.694, 6.387), (-0.6877, -0.9285, 6.463), (-1.026, -0.9079, 6.387), (-1.313, 1.348, 6.387), (-0.8621, -0.8718, 6.463), (-1.785, 0.2403, 6.387), (-0.7092, -1.006, 6.396), (-0.7055, -0.9965, 6.472), (-0.876, -0.9515, 6.396), (-1.043, -0.8968, 6.396), (-1.054, -0.8831, 6.472), (-0.8799, -0.9398, 6.472), (-1.544, -1.071, 13.29), (-1.569, -0.2788, 14.11), (-1.025, -0.8288, 6.387), (-1.877, -0.5046, 13.31), (-1.989, 0.1486, 13.35), (-1.569, 0.5836, 14.11), (-2.0, 0.848, 12.61), (-1.877, 0.806, 13.3), (-0.5153, 1.839, 12.6), (-1.52, 1.385, 13.26), (-1.823, 0.2652, 5.934), (-1.348, 1.413, 5.934), (-0.8084, 1.351, 6.797), (-0.66, 1.39, 6.797), (-0.6972, 1.619, 5.934), (-1.12, -0.7658, 5.934), (-0.9568, 1.313, 6.797), (-1.023, 1.516, 5.934), (-1.037, -0.8152, 6.463), (-1.864, 0.2408, 5.911), (-1.365, 1.446, 5.911), (-0.7986, 1.381, 6.817), (-0.6428, 1.422, 6.817), (-1.428, -0.6511, 6.817), (-1.714, 0.2399, 6.817), (-0.8527, 1.609, 5.911), (-0.6818, 1.663, 5.911), (-1.126, -0.8418, 5.911), (-1.547, -0.7414, 5.911), (-1.092, -0.8307, 6.817), (-1.266, 1.26, 6.817), (-0.9873, 1.442, 6.387), (-0.9544, 1.341, 6.817), (-1.024, 1.554, 5.911), (-0.9812, 1.423, 6.466), (-1.038, -0.8936, 6.466), (-0.8195, 1.469, 6.466), (-2.001, -0.577, 12.56), (-1.848, -0.5963, 11.76), (-1.565, -1.118, 11.71), (-1.486, -0.5787, 11.04), (-0.8623, -1.533, 13.42), (-0.8242, -0.6363, 10.45), (-0.8007, -1.181, 10.69), (-1.614, 1.457, 12.61), (-2.12, 0.1444, 12.6), (-1.61, 0.1514, 14.19), (-1.677, -1.147, 12.53), (-1.302, 1.233, 13.76), (-1.307, -0.9406, 13.76), (-1.327, -0.9736, 11.11), (-1.502, 0.2541, 3.577), (-0.8006, 0.7247, 3.582), (-0.9238, -0.1955, 3.582), (-0.6611, 0.7528, 3.583), (-0.7474, -0.2325, 3.582), (-3.013, 0.6564, 7.268), (-3.367, 0.288, 7.916), (-3.431, 0.6286, 7.996), (-3.078, 0.3414, 7.533), (-3.042, 0.922, 7.609), (-3.215, 0.8375, 7.853), (-3.745, 0.5551, 7.411), (-3.346, 0.58, 6.848), (-3.376, 0.8121, 7.124), (-3.542, 0.7435, 7.311), (-3.399, 0.3142, 7.059), (-3.662, 0.2686, 7.355), (-3.082, 0.1056, 8.507), (-2.87, 0.8171, 8.412), (-2.654, 0.5869, 7.613), (-3.13, 0.556, 8.627), (-2.722, 0.1753, 7.97), (-2.667, 0.932, 8.069), (-0.3842, 1.811, 14.19), (-0.4291, 1.87, 13.47), (-1.292, 1.417, 14.14), (-0.5549, 1.501, 14.87), (-0.6346, -1.501, 14.3), (-1.316, -1.039, 14.17), (-1.268, -0.257, 14.66), (-1.267, 0.6053, 14.66), (-1.386, 1.489, 13.49), (-1.074, 1.265, 14.64), (-1.079, -0.9088, 14.64), (-0.5903, -0.5528, 15.26), (-0.5916, 0.8989, 15.28), (-0.564, -1.162, 14.87), (-0.7253, -0.4936, 16.27), (-0.6776, -2.328, 15.81), (-0.7253, 0.1774, 16.27), (-0.7052, 0.8504, 16.22), (-0.6686, 2.673, 15.81), (-1.697, -0.4937, 13.61), (-1.697, 0.7921, 13.61), (-1.797, 0.1475, 13.68), (-1.416, 1.313, 13.5), (-1.432, -1.009, 13.51), (-0.3574, 1.664, 14.51), (-0.6011, -1.34, 14.57), (-1.189, 1.345, 14.38), (-1.204, -0.9772, 14.39), (-0.2876, 3.759, 12.43), (-0.5153, 3.728, 11.55), (-0.3842, 2.808, 14.19), (-0.3574, 2.661, 14.51), (0.0, 0.7152, 10.91), (0.0, 1.579, 12.51), (0.0, -1.556, 12.54), (0.0, -1.101, 10.84), (0.0, -0.3466, 10.47), (-0.01337, -0.854, 7.291), (-0.01337, 1.301, 7.44), (0.0, -0.4987, 10.57), (-0.01337, -0.8977, 5.997), (-0.01337, -1.037, 6.387), (-0.01337, 1.515, 6.466), (-0.01337, -1.105, 6.396), (0.0, 1.459, 11.9), (0.0, -1.454, 13.26), (0.0, -1.393, 11.55), (0.0, -0.5204, 10.64), (0.0, 1.179, 11.37), (-0.01337, 1.214, 5.997), (-0.01337, -0.7166, 5.997), (-0.01337, 1.214, 5.318), (-0.01337, -0.7166, 5.318), (-0.01337, 0.2485, 5.255), (-0.01337, 0.2485, 5.076), (-0.01337, 0.2497, 4.522), (0.0, -0.3657, 10.8), (0.0, 0.576, 11.03), (0.0, 0.6211, 10.65), (-0.01337, 1.394, 5.997), (0.0, -0.9115, 9.857), (0.0, -0.8977, 8.655), (0.0, 1.22, 10.17), (0.0, 1.515, 8.977), (0.0, 0.7592, 10.77), (-0.01337, 1.741, 3.672), (-0.01337, -1.218, 3.672), (-0.01337, 1.922, 3.672), (-0.01337, -1.399, 3.672), (-0.01337, -1.099, 5.934), (-0.01337, -0.9806, 6.797), (-0.01337, 1.248, 6.734), (-0.01337, 1.584, 5.934), (-0.01337, -0.7964, 6.734), (-0.01337, 1.531, 6.387), (-0.01337, -1.027, 6.463), (-0.01337, -1.095, 6.472), (-0.01337, 1.412, 6.797), (-0.01337, 1.445, 6.817), (-0.01337, 1.626, 5.911), (0.0, -1.715, 13.42), (0.0, -0.6334, 10.35), (0.0, 1.891, 12.54), (0.0, -1.214, 10.55), (0.0, -1.683, 14.31), (-0.01337, 1.61, 14.89), (-0.01337, -1.317, 14.87), (-0.01337, 2.877, 15.83), (-0.01337, -2.619, 15.81), (0.0, 1.763, 14.5), (0.0, -1.509, 14.57), (0.0, 3.812, 12.37), (0.0, 3.78, 11.49), (0.0, 2.898, 14.15), (0.0, 2.76, 14.5), (-2.385, -0.303, 15.45), (-2.82, -0.327, 14.44), (-2.471, 0.1696, 15.58), (-2.906, 0.1457, 14.57), (-2.385, 0.6443, 15.46), (-2.82, 0.6204, 14.44), (0.0, 0.8504, 16.4), (0.0, 0.1774, 16.45), (0.0, -0.4936, 16.45), (-0.7267, 1.722, 12.16), (-1.79, -0.4433, 12.1), (-1.733, 0.8231, 12.15), (-1.866, 0.1593, 12.15), (-1.319, 1.378, 12.15), (0.0, 1.766, 12.15), (-0.5694, 1.74, 11.19), (-1.744, -0.4918, 11.18), (-1.69, 0.7536, 11.19), (-1.854, 0.02489, 11.18), (-1.177, 1.362, 11.19), (0.0, 1.799, 11.18), (-0.5567, 1.717, 10.37), (-1.775, -0.5841, 10.29), (-1.723, 0.6991, 10.6), (-1.888, -0.02962, 10.49), (-1.21, 1.308, 10.47), (0.0, 1.765, 10.29), (-0.3618, 1.299, 10.33), (-1.516, -0.5841, 10.35), (-1.514, 0.5477, 10.63), (-1.639, -0.007319, 10.52), (-1.123, 1.011, 10.5), (0.0, 1.336, 10.34), (-0.3266, 1.522, 11.36), (-1.481, -0.4918, 11.34), (-1.479, 0.7707, 11.36), (-1.604, 0.2157, 11.36), (-1.088, 1.234, 11.36), (0.0, 1.559, 11.31), (-0.7319, 1.432, 11.94), (-1.581, -0.4918, 11.84), (-1.573, 0.6969, 11.93), (-1.668, 0.1347, 11.87), (-1.287, 1.155, 11.97), (0.0, 1.459, 11.9), (-3.717, 0.5977, 7.618), (-4.794, -0.2228, 5.706), (-4.404, 0.1684, 5.717), (-4.106, 0.2437, 5.573), (-4.123, -0.1474, 5.581), (-3.063, 0.6548, 7.069), (-3.113, 1.186, 7.111), (-4.494, -0.5497, 5.761), (-4.092, -0.484, 5.566), (-3.15, 0.04594, 7.142), (-3.385, 1.029, 7.339), (-3.581, -0.05849, 7.504)], [], [(54, 34, 19, 284), (248, 21, 13, 297), (12, 444, 520, 515), (1, 23, 39, 22), (1, 455, 459, 23), (28, 377, 375, 4), (6, 378, 337, 26), (458, 492, 379, 9), (16, 343, 381, 33), (4, 375, 374, 14), (32, 382, 343, 16), (9, 379, 377, 28), (4, 15, 36, 28), (14, 32, 518, 516), (5, 29, 36, 15), (5, 22, 39, 29), (32, 16, 517, 518), (6, 26, 35, 17), (37, 387, 380, 31), (33, 381, 345, 12), (7, 27, 37, 31), (7, 17, 35, 27), (8, 29, 39, 23), (8, 18, 36, 29), (458, 9, 168, 467), (9, 28, 36, 18), (27, 376, 387, 37), (35, 384, 376, 27), (456, 491, 378, 6), (14, 374, 382, 32), (26, 337, 384, 35), (43, 47, 463, 461), (61, 62, 45, 41), (20, 247, 50, 40), (464, 465, 48, 462), (300, 299, 47, 43), (243, 245, 46, 42), (460, 462, 48, 44), (13, 298, 51, 38), (24, 64, 52, 34), (25, 63, 49, 30), (388, 65, 56, 2), (0, 66, 54, 3), (392, 297, 55, 10), (389, 249, 53, 11), (245, 250, 59, 46), (299, 296, 60, 47), (465, 466, 57, 48), (62, 67, 58, 45), (49, 68, 263, 246), (283, 288, 252, 247), (469, 475, 209, 172), (281, 305, 220, 44), (46, 59, 67, 62), (47, 60, 466, 465), (10, 55, 66, 0), (11, 53, 65, 388), (40, 50, 63, 25), (38, 51, 64, 24), (463, 47, 465, 464), (42, 46, 62, 61), (288, 289, 264, 252), (172, 209, 210, 173), (95, 89, 91, 93), (95, 97, 89), (97, 78, 87, 89), (85, 79, 81, 83), (90, 96, 94, 92), (70, 75, 77, 73), (75, 96, 90, 77), (74, 77, 90, 88), (263, 253, 295, 312), (294, 293, 81, 79), (293, 292, 83, 81), (292, 291, 85, 83), (291, 290, 87, 85), (290, 287, 89, 87), (287, 286, 91, 89), (286, 310, 93, 91), (310, 311, 95, 93), (82, 80, 86, 84), (50, 70, 73, 63), (63, 73, 68, 49), (51, 71, 69, 64), (64, 69, 72, 52), (298, 312, 71, 51), (247, 252, 70, 50), (73, 77, 74, 68), (252, 264, 75, 70), (69, 78, 97, 72), (71, 76, 78, 69), (295, 294, 79, 76), (311, 289, 97, 95), (402, 401, 557, 561), (68, 74, 253, 263), (96, 75, 264, 262), (461, 477, 218, 43), (314, 302, 268, 265), (108, 109, 559, 558), (101, 100, 554, 555), (187, 193, 266, 267), (186, 271, 265, 183), (193, 188, 269, 266), (302, 303, 270, 268), (187, 267, 271, 186), (217, 223, 275, 273), (114, 120, 121, 115), (116, 121, 120, 117), (118, 119, 121, 116), (113, 117, 120, 114), (112, 116, 117, 113), (403, 404, 562, 560), (98, 108, 558, 552), (399, 402, 561, 551), (122, 133, 130, 108), (123, 112, 113, 122), (124, 115, 111, 125), (125, 111, 110, 126), (126, 110, 112, 123), (101, 132, 134, 124), (115, 121, 119, 111), (111, 119, 118, 110), (110, 118, 116, 112), (115, 129, 128, 114), (99, 126, 123, 98), (100, 125, 126, 99), (101, 124, 125, 100), (98, 123, 122, 108), (108, 130, 131, 109), (109, 131, 132, 101), (124, 134, 129, 115), (114, 128, 127, 113), (113, 127, 133, 122), (132, 136, 138, 134), (140, 144, 139, 135), (142, 146, 147, 143), (148, 155, 156, 150), (145, 153, 152, 144), (150, 156, 153, 145), (141, 145, 144, 140), (144, 152, 151, 139), (167, 160, 161, 166), (165, 157, 160, 167), (162, 165, 167, 163), (163, 167, 166, 164), (129, 141, 140, 128), (131, 143, 136, 132), (134, 138, 141, 129), (133, 137, 142, 130), (127, 135, 137, 133), (130, 142, 143, 131), (128, 140, 135, 127), (135, 139, 149, 137), (136, 148, 150, 138), (147, 158, 155, 148), (137, 149, 146, 142), (138, 150, 145, 141), (143, 147, 148, 136), (139, 151, 159, 149), (146, 154, 158, 147), (149, 159, 154, 146), (159, 165, 162, 154), (152, 160, 157, 151), (154, 162, 163, 158), (151, 157, 165, 159), (156, 166, 161, 153), (158, 163, 164, 155), (153, 161, 160, 152), (155, 164, 166, 156), (172, 169, 468, 469), (173, 170, 169, 172), (171, 168, 170, 173), (173, 210, 211, 171), (170, 168, 9, 18), (8, 169, 170, 18), (317, 318, 274, 272), (241, 325, 327, 372), (300, 317, 272, 242), (232, 228, 277, 276), (308, 306, 275, 279), (233, 224, 274, 278), (188, 232, 276, 269), (303, 309, 280, 270), (191, 194, 472, 471), (187, 201, 205, 193), (265, 268, 192, 183), (473, 474, 196, 182), (301, 315, 194, 191), (304, 198, 182, 314), (315, 316, 197, 194), (195, 200, 188, 193), (268, 270, 184, 192), (192, 184, 200, 195), (301, 191, 198, 304), (186, 202, 201, 187), (193, 205, 206, 195), (183, 203, 202, 186), (192, 204, 203, 183), (195, 206, 204, 192), (191, 211, 210, 198), (198, 210, 209, 182), (182, 209, 475, 473), (201, 208, 213, 205), (203, 207, 212, 202), (202, 212, 208, 201), (205, 213, 214, 206), (206, 214, 215, 204), (204, 215, 207, 203), (220, 221, 478, 476), (305, 306, 221, 220), (272, 274, 224, 219), (477, 479, 222, 218), (216, 225, 223, 217), (219, 224, 225, 216), (61, 216, 217, 42), (238, 331, 333, 313), (242, 272, 219, 41), (44, 220, 476, 460), (41, 219, 216, 61), (184, 226, 229, 200), (226, 230, 231, 229), (229, 231, 228, 232), (236, 189, 481, 484), (313, 320, 178, 238), (175, 208, 212, 179), (185, 223, 225, 234), (179, 212, 207, 177), (180, 213, 208, 175), (234, 225, 224, 233), (397, 107, 103, 398), (393, 106, 107, 397), (396, 104, 106, 393), (395, 102, 105, 394), (398, 103, 102, 395), (394, 105, 104, 396), (177, 207, 215, 181), (181, 215, 214, 176), (176, 214, 213, 180), (319, 321, 189, 236), (279, 275, 223, 185), (322, 318, 222, 190), (470, 478, 221, 235), (316, 319, 236, 197), (200, 229, 232, 188), (270, 280, 226, 184), (94, 96, 262, 261), (92, 94, 261, 260), (90, 92, 260, 259), (88, 90, 259, 258), (86, 88, 258, 257), (84, 86, 257, 256), (82, 84, 256, 255), (80, 82, 255, 254), (42, 217, 273, 243), (45, 58, 251, 244), (282, 285, 250, 245), (391, 284, 249, 389), (2, 56, 248, 390), (30, 49, 246, 21), (281, 282, 245, 243), (41, 45, 244, 242), (19, 283, 247, 20), (34, 52, 283, 19), (44, 48, 282, 281), (3, 54, 284, 391), (48, 57, 285, 282), (269, 276, 319, 316), (278, 274, 318, 322), (276, 277, 321, 319), (326, 332, 487, 486), (273, 275, 306, 305), (267, 301, 304, 271), (266, 269, 316, 315), (271, 304, 314, 265), (190, 178, 320, 322), (267, 266, 315, 301), (199, 237, 309, 303), (235, 221, 306, 308), (43, 218, 317, 300), (218, 222, 318, 317), (196, 199, 303, 302), (182, 196, 302, 314), (262, 264, 289, 311), (87, 76, 79, 85), (246, 263, 312, 298), (261, 262, 311, 310), (260, 261, 310, 286), (259, 260, 286, 287), (258, 259, 287, 290), (257, 258, 290, 291), (256, 257, 291, 292), (255, 256, 292, 293), (254, 255, 293, 294), (72, 97, 289, 288), (243, 273, 305, 281), (52, 72, 288, 283), (244, 251, 296, 299), (390, 248, 297, 392), (21, 246, 298, 13), (242, 244, 299, 300), (189, 326, 486, 481), (321, 329, 326, 189), (336, 333, 331, 332), (335, 334, 333, 336), (329, 336, 332, 326), (348, 357, 370, 354), (350, 359, 358, 349), (349, 358, 369, 353), (347, 356, 357, 348), (355, 372, 327, 339), (339, 327, 364, 352), (488, 489, 359, 350), (373, 324, 368, 371), (325, 365, 364, 327), (324, 362, 370, 368), (239, 328, 330, 174), (174, 330, 325, 241), (371, 368, 328, 239), (328, 357, 356, 330), (330, 356, 365, 325), (368, 370, 357, 328), (485, 490, 363, 323), (323, 363, 362, 324), (240, 323, 324, 373), (359, 240, 373, 358), (369, 371, 239, 367), (361, 174, 241, 360), (367, 239, 174, 361), (358, 373, 371, 369), (360, 241, 372, 366), (383, 338, 507, 509), (344, 343, 382, 341), (344, 346, 381, 343), (431, 342, 385, 433), (431, 432, 383, 342), (340, 341, 382, 374), (430, 338, 383, 432), (430, 434, 386, 338), (340, 374, 384, 337), (375, 376, 384, 374), (375, 377, 387, 376), (379, 380, 387, 377), (379, 492, 494, 380), (378, 415, 416, 337), (338, 417, 506, 507), (342, 418, 420, 385), (346, 413, 419, 381), (433, 437, 413, 346), (284, 19, 20, 249), (56, 30, 21, 248), (55, 38, 24, 66), (53, 40, 25, 65), (65, 25, 30, 56), (66, 24, 34, 54), (297, 13, 38, 55), (249, 20, 40, 53), (251, 390, 392, 296), (57, 3, 391, 285), (58, 2, 390, 251), (285, 391, 389, 250), (59, 11, 388, 67), (60, 10, 0, 466), (250, 389, 11, 59), (296, 392, 10, 60), (466, 0, 3, 57), (67, 388, 2, 58), (405, 394, 396, 409), (406, 398, 395, 408), (408, 395, 394, 405), (409, 396, 393, 407), (407, 393, 397, 410), (410, 397, 398, 406), (104, 403, 400, 106), (102, 399, 404, 105), (105, 404, 403, 104), (107, 401, 402, 103), (106, 400, 401, 107), (103, 402, 399, 102), (181, 410, 406, 177), (176, 407, 410, 181), (180, 409, 407, 176), (179, 408, 405, 175), (177, 406, 408, 179), (175, 405, 409, 180), (345, 440, 503, 493), (435, 414, 496, 500), (435, 437, 420, 414), (411, 412, 419, 413), (386, 421, 417, 338), (491, 495, 415, 378), (381, 419, 412, 345), (434, 438, 421, 386), (337, 416, 438, 434), (415, 495, 501, 436), (415, 436, 438, 416), (411, 413, 437, 435), (500, 505, 442, 435), (385, 420, 437, 433), (340, 337, 434, 430), (340, 430, 432, 341), (344, 341, 432, 431), (344, 431, 433, 346), (440, 439, 502, 503), (441, 504, 502, 439), (441, 442, 505, 504), (412, 439, 440, 345), (411, 441, 439, 412), (435, 442, 441, 411), (309, 349, 353, 280), (185, 348, 354, 279), (322, 320, 352, 278), (313, 333, 334, 339), (280, 353, 230, 226), (308, 307, 351, 235), (482, 488, 350, 237), (235, 351, 483, 470), (278, 352, 227, 233), (234, 347, 348, 185), (233, 227, 347, 234), (312, 295, 76, 71), (339, 352, 320, 313), (279, 354, 307, 308), (237, 350, 349, 309), (253, 254, 294, 295), (87, 78, 76), (277, 355, 329, 321), (339, 334, 335, 355), (355, 335, 336, 329), (231, 361, 360, 228), (227, 365, 356, 347), (354, 370, 362, 307), (228, 360, 366, 277), (353, 369, 367, 230), (352, 364, 365, 227), (351, 363, 490, 483), (230, 367, 361, 231), (307, 362, 363, 351), (277, 366, 372, 355), (436, 424, 421, 438), (436, 501, 497, 424), (422, 417, 421, 424), (423, 414, 420, 418), (423, 428, 429, 414), (510, 428, 423, 418), (414, 429, 498, 496), (424, 426, 425, 422), (497, 499, 426, 424), (427, 428, 510, 508), (80, 74, 88, 86), (74, 80, 254, 253), (33, 12, 515, 519), (6, 17, 445, 456), (7, 457, 445, 17), (7, 31, 446, 457), (8, 23, 459, 443), (31, 380, 494, 446), (12, 345, 493, 444), (171, 211, 450, 447), (447, 467, 168, 171), (8, 443, 468, 169), (474, 449, 199, 196), (194, 197, 448, 472), (471, 450, 211, 191), (451, 480, 178, 190), (238, 178, 480, 452), (190, 222, 479, 451), (449, 482, 237, 199), (197, 236, 484, 448), (332, 331, 454, 487), (452, 454, 331, 238), (453, 485, 323, 240), (489, 453, 240, 359), (507, 506, 508, 509), (509, 508, 510, 511), (425, 427, 508, 506), (418, 342, 511, 510), (342, 383, 509, 511), (506, 417, 422, 425), (428, 512, 498, 429), (425, 426, 499, 514), (427, 425, 514, 513), (428, 427, 513, 512), (16, 33, 519, 517), (517, 519, 525, 523), (519, 515, 521, 525), (515, 520, 526, 521), (518, 517, 523, 524), (516, 518, 524, 522), (522, 524, 530, 528), (523, 525, 531, 529), (525, 521, 527, 531), (524, 523, 529, 530), (528, 534, 540, 522), (521, 526, 532, 527), (527, 532, 538, 533), (528, 530, 536, 534), (529, 531, 537, 535), (531, 527, 533, 537), (530, 529, 535, 536), (537, 533, 539, 543), (536, 535, 541, 542), (14, 516, 4), (533, 538, 544, 539), (534, 536, 542, 540), (535, 537, 543, 541), (539, 544, 550, 545), (540, 542, 548, 546), (541, 543, 549, 547), (543, 539, 545, 549), (542, 541, 547, 548), (522, 540, 546, 516), (561, 553, 552, 551), (556, 555, 554, 557), (557, 554, 553, 561), (562, 558, 559, 560), (551, 552, 558, 562), (560, 559, 555, 556), (99, 98, 552, 553), (400, 403, 560, 556), (109, 101, 555, 559), (401, 400, 556, 557), (404, 399, 551, 562), (100, 99, 553, 554)])
_uv = me_cube_003.uv_layers.new(name='UVMap')
_uv.uv.foreach_set('vector', [0.2376, 0.07698, 0.2336, 0.062, 0.2264, 0.06258, 0.2301, 0.07808, 0.1298, 0.07994, 0.132, 0.06422, 0.1231, 0.06309, 0.1196, 0.07849, 0.8934, 0.6994, 0.9002, 0.68, 0.9002, 0.68, 0.8934, 0.6994, 0.6226, 0.2352, 0.5999, 0.2123, 0.587, 0.235, 0.5982, 0.2574, 0.6226, 0.2352, 0.6468, 0.2041, 0.6197, 0.1827, 0.5999, 0.2123, 0.7751, 0.6587, 0.7681, 0.6631, 0.7787, 0.6817, 0.7864, 0.6767, 0.7367, 0.7634, 0.7284, 0.7644, 0.733, 0.7866, 0.7412, 0.7826, 0.7574, 0.6226, 0.7488, 0.6251, 0.7569, 0.6443, 0.7645, 0.6404, 0.8338, 0.7045, 0.8329, 0.7135, 0.854, 0.7148, 0.852, 0.7049, 0.7864, 0.6767, 0.7787, 0.6817, 0.7916, 0.7038, 0.7982, 0.6954, 0.8159, 0.7016, 0.8137, 0.7104, 0.8329, 0.7135, 0.8338, 0.7045, 0.7645, 0.6404, 0.7569, 0.6443, 0.7681, 0.6631, 0.7751, 0.6587, 0.5084, 0.2772, 0.5412, 0.2731, 0.5328, 0.2353, 0.5003, 0.2378, 0.7982, 0.6954, 0.8159, 0.7016, 0.8159, 0.7016, 0.7982, 0.6954, 0.5715, 0.2676, 0.5637, 0.2348, 0.5328, 0.2353, 0.5412, 0.2731, 0.5715, 0.2676, 0.5982, 0.2574, 0.587, 0.235, 0.5637, 0.2348, 0.8159, 0.7016, 0.8338, 0.7045, 0.8338, 0.7045, 0.8159, 0.7016, 0.404, 0.3539, 0.4609, 0.3459, 0.4609, 0.2913, 0.4018, 0.2958, 0.748, 0.6725, 0.7567, 0.6681, 0.7456, 0.6519, 0.7389, 0.6572, 0.881, 0.7128, 0.8853, 0.72, 0.9358, 0.7029, 0.8934, 0.6994, 0.3959, 0.2259, 0.4506, 0.2313, 0.438, 0.1862, 0.3959, 0.163, 0.3959, 0.2259, 0.4018, 0.2958, 0.4609, 0.2913, 0.4506, 0.2313, 0.5675, 0.1952, 0.5637, 0.2348, 0.587, 0.235, 0.5999, 0.2123, 0.5675, 0.1952, 0.5248, 0.1895, 0.5328, 0.2353, 0.5637, 0.2348, 0.4631, 0.1744, 0.4864, 0.1999, 0.4988, 0.1715, 0.467, 0.1652, 0.4864, 0.1999, 0.5003, 0.2378, 0.5328, 0.2353, 0.5248, 0.1895, 0.7542, 0.6886, 0.7627, 0.6855, 0.7567, 0.6681, 0.748, 0.6725, 0.7612, 0.7096, 0.7702, 0.7077, 0.7627, 0.6855, 0.7542, 0.6886, 0.736, 0.743, 0.7275, 0.7418, 0.7284, 0.7644, 0.7367, 0.7634, 0.7982, 0.6954, 0.7916, 0.7038, 0.8137, 0.7104, 0.8159, 0.7016, 0.7627, 0.7295, 0.7724, 0.7305, 0.7702, 0.7077, 0.7612, 0.7096, 0.09676, 0.2361, 0.08365, 0.1946, 0.05768, 0.2052, 0.06035, 0.243, 0.173, 0.2454, 0.1734, 0.2156, 0.1382, 0.2145, 0.1349, 0.2438, 0.2193, 0.06323, 0.2153, 0.03704, 0.2031, 0.03774, 0.2047, 0.06488, 0.3152, 0.1607, 0.3074, 0.1547, 0.2639, 0.1936, 0.286, 0.2042, 0.1064, 0.238, 0.0985, 0.1998, 0.08365, 0.1946, 0.09676, 0.2361, 0.2329, 0.2402, 0.2411, 0.202, 0.2198, 0.21, 0.2177, 0.2438, 0.2848, 0.2421, 0.286, 0.2042, 0.2639, 0.1936, 0.2481, 0.2367, 0.1231, 0.06309, 0.1281, 0.03725, 0.1204, 0.03638, 0.1141, 0.06204, 0.2623, 0.05383, 0.2539, 0.02895, 0.2276, 0.036, 0.2336, 0.062, 0.1731, 0.06773, 0.1729, 0.04131, 0.1511, 0.03995, 0.1501, 0.0666, 0.1734, 0.09912, 0.173, 0.08358, 0.1497, 0.08237, 0.1479, 0.09751, 0.2713, 0.08311, 0.2684, 0.06851, 0.2376, 0.07698, 0.2404, 0.09212, 0.1173, 0.09375, 0.1196, 0.07849, 0.1102, 0.07692, 0.107, 0.09189, 0.224, 0.0947, 0.2221, 0.07912, 0.2059, 0.08086, 0.2076, 0.09652, 0.2411, 0.202, 0.2344, 0.1504, 0.2138, 0.1527, 0.2198, 0.21, 0.0985, 0.1998, 0.1057, 0.1489, 0.09311, 0.1474, 0.08365, 0.1946, 0.3074, 0.1547, 0.2939, 0.1295, 0.2546, 0.1482, 0.2639, 0.1936, 0.1734, 0.2156, 0.1736, 0.1532, 0.1442, 0.153, 0.1382, 0.2145, 0.7415, 0.02023, 0.7394, 0.02329, 0.7503, 0.02353, 0.7503, 0.02043, 0.7606, 0.3027, 0.7617, 0.2989, 0.7565, 0.2989, 0.7564, 0.3027, 0.2221, 0.9829, 0.2309, 0.9775, 0.2045, 0.9443, 0.1999, 0.9536, 0.2458, 0.2853, 0.2455, 0.4221, 0.2549, 0.4226, 0.2537, 0.2865, 0.2198, 0.21, 0.2138, 0.1527, 0.1736, 0.1532, 0.1734, 0.2156, 0.08365, 0.1946, 0.09311, 0.1474, 0.05249, 0.1288, 0.03944, 0.1545, 0.107, 0.09189, 0.1102, 0.07692, 0.07861, 0.06813, 0.07568, 0.08272, 0.2076, 0.09652, 0.2059, 0.08086, 0.173, 0.08358, 0.1734, 0.09912, 0.2047, 0.06488, 0.2031, 0.03774, 0.1729, 0.04131, 0.1731, 0.06773, 0.1141, 0.06204, 0.1204, 0.03638, 0.09363, 0.02895, 0.08494, 0.0536, 0.05768, 0.2052, 0.08365, 0.1946, 0.03944, 0.1545, 0.03137, 0.16, 0.2177, 0.2438, 0.2198, 0.21, 0.1734, 0.2156, 0.173, 0.2454, 0.7617, 0.2989, 0.7617, 0.2328, 0.7565, 0.2328, 0.7565, 0.2989, 0.1999, 0.9536, 0.2045, 0.9443, 0.1786, 0.9469, 0.1783, 0.9538, 0.7777, 0.2008, 0.765, 0.1857, 0.761, 0.187, 0.7668, 0.203, 0.7777, 0.2008, 0.791, 0.1979, 0.765, 0.1857, 0.791, 0.1979, 0.7897, 0.1808, 0.7672, 0.1759, 0.765, 0.1857, 0.7698, 0.1501, 0.7833, 0.1502, 0.7819, 0.1286, 0.7711, 0.1259, 0.7394, 0.1821, 0.7283, 0.203, 0.7404, 0.2031, 0.7446, 0.1857, 0.6562, 0.1982, 0.7142, 0.2019, 0.7163, 0.1811, 0.662, 0.1777, 0.7142, 0.2019, 0.7283, 0.203, 0.7394, 0.1821, 0.7163, 0.1811, 0.7167, 0.167, 0.7163, 0.1811, 0.7394, 0.1821, 0.7394, 0.1767, 0.7503, 0.02353, 0.7491, 0.07872, 0.7545, 0.07891, 0.7557, 0.02365, 0.7594, 0.09396, 0.7616, 0.1153, 0.7705, 0.115, 0.7682, 0.09332, 0.7616, 0.1153, 0.7621, 0.1262, 0.7711, 0.1259, 0.7705, 0.115, 0.7621, 0.1262, 0.7621, 0.1509, 0.7698, 0.1501, 0.7711, 0.1259, 0.7621, 0.1509, 0.7599, 0.1748, 0.7672, 0.1759, 0.7698, 0.1501, 0.7599, 0.1748, 0.7595, 0.1816, 0.765, 0.1857, 0.7672, 0.1759, 0.7595, 0.1816, 0.7575, 0.1862, 0.761, 0.187, 0.765, 0.1857, 0.7575, 0.1862, 0.7595, 0.2038, 0.7668, 0.203, 0.761, 0.187, 0.7595, 0.2038, 0.7617, 0.2172, 0.768, 0.2171, 0.7668, 0.203, 0.7248, 0.1305, 0.7238, 0.1513, 0.7373, 0.1509, 0.7362, 0.1276, 0.6538, 0.1953, 0.6562, 0.1982, 0.662, 0.1777, 0.6587, 0.1779, 0.6587, 0.1779, 0.662, 0.1777, 0.6595, 0.1625, 0.6558, 0.1651, 0.8473, 0.1642, 0.8441, 0.1612, 0.8403, 0.1796, 0.8434, 0.1796, 0.8434, 0.1796, 0.8403, 0.1796, 0.8448, 0.1969, 0.8473, 0.1944, 0.7547, 0.02053, 0.7557, 0.02365, 0.7612, 0.02377, 0.7591, 0.02063, 0.7564, 0.3027, 0.7565, 0.2989, 0.7461, 0.2989, 0.748, 0.3027, 0.662, 0.1777, 0.7163, 0.1811, 0.7167, 0.167, 0.6595, 0.1625, 0.7565, 0.2989, 0.7565, 0.2328, 0.7461, 0.2328, 0.7461, 0.2989, 0.8403, 0.1796, 0.7897, 0.1808, 0.791, 0.1979, 0.8448, 0.1969, 0.8441, 0.1612, 0.7907, 0.1638, 0.7897, 0.1808, 0.8403, 0.1796, 0.7545, 0.07891, 0.7594, 0.09396, 0.7682, 0.09332, 0.7599, 0.07866, 0.7617, 0.2172, 0.7617, 0.2328, 0.7669, 0.2328, 0.768, 0.2171, 0.8571, 0.2352, 0.8692, 0.2364, 0.8692, 0.2364, 0.8571, 0.2352, 0.7394, 0.02329, 0.7381, 0.07897, 0.7491, 0.07872, 0.7503, 0.02353, 0.7434, 0.2173, 0.7461, 0.2328, 0.7565, 0.2328, 0.7556, 0.2174, 0.05945, 0.2738, 0.02825, 0.412, 0.08801, 0.4223, 0.09686, 0.2866, 0.2249, 0.9204, 0.2497, 0.8667, 0.2387, 0.8668, 0.2192, 0.9151, 0.9101, 0.07527, 0.9261, 0.0735, 0.9261, 0.0735, 0.9101, 0.07527, 0.9358, 0.07826, 0.9479, 0.07168, 0.9479, 0.07168, 0.9358, 0.07826, 0.1605, 0.9076, 0.1517, 0.8622, 0.1238, 0.856, 0.1453, 0.9126, 0.1808, 0.9175, 0.1804, 0.9295, 0.2192, 0.9151, 0.2078, 0.9059, 0.1517, 0.8622, 0.1288, 0.7675, 0.1044, 0.767, 0.1238, 0.856, 0.2497, 0.8667, 0.2637, 0.7746, 0.2545, 0.7746, 0.2387, 0.8668, 0.1605, 0.9076, 0.1453, 0.9126, 0.1804, 0.9295, 0.1808, 0.9175, 0.2178, 0.4236, 0.2283, 0.4354, 0.247, 0.435, 0.2362, 0.422, 0.9135, 0.1139, 0.9131, 0.1256, 0.9138, 0.1263, 0.9201, 0.1144, 0.9116, 0.1275, 0.9138, 0.1263, 0.9131, 0.1256, 0.9116, 0.1256, 0.9122, 0.1328, 0.9149, 0.1277, 0.9138, 0.1263, 0.9116, 0.1275, 0.9094, 0.1144, 0.9116, 0.1256, 0.9131, 0.1256, 0.9135, 0.1139, 0.8993, 0.1149, 0.9116, 0.1275, 0.9116, 0.1256, 0.9094, 0.1144, 0.9002, 0.2305, 0.9204, 0.2363, 0.9204, 0.2363, 0.9002, 0.2305, 0.894, 0.07418, 0.9101, 0.07527, 0.9101, 0.07527, 0.894, 0.07418, 0.9353, 0.2391, 0.9492, 0.2397, 0.9492, 0.2397, 0.9353, 0.2391, 0.9101, 0.09958, 0.9137, 0.0984, 0.9152, 0.08438, 0.9101, 0.07527, 0.8961, 0.09881, 0.8993, 0.1149, 0.9094, 0.1144, 0.9101, 0.09958, 0.9275, 0.09738, 0.9201, 0.1144, 0.9272, 0.1163, 0.9362, 0.09587, 0.9362, 0.09587, 0.9272, 0.1163, 0.9356, 0.1193, 0.9425, 0.09951, 0.8829, 0.0932, 0.8879, 0.1168, 0.8993, 0.1149, 0.8961, 0.09881, 0.9358, 0.07826, 0.929, 0.08471, 0.9248, 0.09727, 0.9275, 0.09738, 0.9201, 0.1144, 0.9138, 0.1263, 0.9149, 0.1277, 0.9272, 0.1163, 0.9272, 0.1163, 0.9149, 0.1277, 0.9122, 0.1328, 0.9356, 0.1193, 0.8879, 0.1168, 0.9122, 0.1328, 0.9116, 0.1275, 0.8993, 0.1149, 0.9201, 0.1144, 0.9202, 0.1081, 0.9158, 0.1089, 0.9135, 0.1139, 0.8776, 0.06784, 0.8829, 0.0932, 0.8961, 0.09881, 0.894, 0.07418, 0.9479, 0.07168, 0.9362, 0.09587, 0.9425, 0.09951, 0.9557, 0.07995, 0.9358, 0.07826, 0.9275, 0.09738, 0.9362, 0.09587, 0.9479, 0.07168, 0.894, 0.07418, 0.8961, 0.09881, 0.9101, 0.09958, 0.9101, 0.07527, 0.9101, 0.07527, 0.9152, 0.08438, 0.923, 0.08311, 0.9261, 0.0735, 0.9261, 0.0735, 0.923, 0.08311, 0.929, 0.08471, 0.9358, 0.07826, 0.9275, 0.09738, 0.9248, 0.09727, 0.9202, 0.1081, 0.9201, 0.1144, 0.9135, 0.1139, 0.9158, 0.1089, 0.9121, 0.1092, 0.9094, 0.1144, 0.9094, 0.1144, 0.9121, 0.1092, 0.9137, 0.0984, 0.9101, 0.09958, 0.8888, 0.04324, 0.8965, 0.04512, 0.9039, 0.04299, 0.8993, 0.03518, 0.9159, 0.03926, 0.9149, 0.03995, 0.9203, 0.03788, 0.9209, 0.03607, 0.8988, 0.05321, 0.8993, 0.05326, 0.8988, 0.04919, 0.8982, 0.04838, 0.8981, 0.04534, 0.9026, 0.04804, 0.906, 0.04623, 0.9044, 0.0431, 0.9102, 0.04059, 0.9111, 0.04466, 0.9146, 0.04468, 0.9149, 0.03995, 0.9044, 0.0431, 0.906, 0.04623, 0.9111, 0.04466, 0.9102, 0.04059, 0.9105, 0.0401, 0.9102, 0.04059, 0.9149, 0.03995, 0.9159, 0.03926, 0.9149, 0.03995, 0.9146, 0.04468, 0.9166, 0.04444, 0.9203, 0.03788, 0.9144, 0.05107, 0.9142, 0.04774, 0.9125, 0.04783, 0.912, 0.05374, 0.9156, 0.04831, 0.9148, 0.04785, 0.9142, 0.04774, 0.9144, 0.05107, 0.9165, 0.05311, 0.9156, 0.04831, 0.9144, 0.05107, 0.9141, 0.05384, 0.9141, 0.05384, 0.9144, 0.05107, 0.912, 0.05374, 0.9132, 0.05398, 0.909, 0.02712, 0.9105, 0.0401, 0.9159, 0.03926, 0.9152, 0.02657, 0.8884, 0.04962, 0.8982, 0.04838, 0.8965, 0.04512, 0.8888, 0.04324, 0.8993, 0.03518, 0.9039, 0.04299, 0.9105, 0.0401, 0.909, 0.02712, 0.9317, 0.0407, 0.9213, 0.04534, 0.9225, 0.05113, 0.9365, 0.05628, 0.9223, 0.02652, 0.9209, 0.03607, 0.9213, 0.04534, 0.9317, 0.0407, 0.887, 0.05628, 0.8988, 0.05321, 0.8982, 0.04838, 0.8884, 0.04962, 0.9152, 0.02657, 0.9159, 0.03926, 0.9209, 0.03607, 0.9223, 0.02652, 0.9209, 0.03607, 0.9203, 0.03788, 0.9212, 0.04589, 0.9213, 0.04534, 0.8965, 0.04512, 0.8981, 0.04534, 0.9044, 0.0431, 0.9039, 0.04299, 0.8988, 0.04919, 0.9031, 0.04983, 0.9026, 0.04804, 0.8981, 0.04534, 0.9213, 0.04534, 0.9212, 0.04589, 0.9221, 0.05085, 0.9225, 0.05113, 0.9039, 0.04299, 0.9044, 0.0431, 0.9102, 0.04059, 0.9105, 0.0401, 0.8982, 0.04838, 0.8988, 0.04919, 0.8981, 0.04534, 0.8965, 0.04512, 0.9203, 0.03788, 0.9166, 0.04444, 0.9179, 0.04719, 0.9212, 0.04589, 0.8993, 0.05326, 0.9025, 0.05271, 0.9031, 0.04983, 0.8988, 0.04919, 0.9212, 0.04589, 0.9179, 0.04719, 0.9191, 0.05142, 0.9221, 0.05085, 0.9179, 0.04719, 0.9156, 0.04831, 0.9165, 0.05311, 0.9191, 0.05142, 0.9146, 0.04468, 0.9142, 0.04774, 0.9148, 0.04785, 0.9166, 0.04444, 0.9025, 0.05271, 0.9052, 0.05222, 0.9058, 0.05047, 0.9031, 0.04983, 0.9166, 0.04444, 0.9148, 0.04785, 0.9156, 0.04831, 0.9179, 0.04719, 0.906, 0.04623, 0.9066, 0.04936, 0.9125, 0.04783, 0.9111, 0.04466, 0.9031, 0.04983, 0.9058, 0.05047, 0.9057, 0.04977, 0.9026, 0.04804, 0.9111, 0.04466, 0.9125, 0.04783, 0.9142, 0.04774, 0.9146, 0.04468, 0.9026, 0.04804, 0.9057, 0.04977, 0.9066, 0.04936, 0.906, 0.04623, 0.5427, 0.1499, 0.5559, 0.1779, 0.5851, 0.1535, 0.5738, 0.143, 0.5305, 0.171, 0.5336, 0.1792, 0.5559, 0.1779, 0.5427, 0.1499, 0.5076, 0.1398, 0.4988, 0.1715, 0.5336, 0.1792, 0.5305, 0.171, 0.1783, 0.9538, 0.1786, 0.9469, 0.1454, 0.9396, 0.1483, 0.9492, 0.5684, 0.1217, 0.5351, 0.1091, 0.5188, 0.1354, 0.5583, 0.1306, 0.5996, 0.1422, 0.5907, 0.1235, 0.5684, 0.1217, 0.5583, 0.1306, 0.1007, 0.4221, 0.09686, 0.4312, 0.1097, 0.4318, 0.1129, 0.4225, 0.1243, 0.6382, 0.1243, 0.6345, 0.1, 0.6363, 0.1007, 0.6401, 0.107, 0.285, 0.1007, 0.4221, 0.1129, 0.4225, 0.1172, 0.2835, 0.129, 0.6648, 0.1266, 0.6573, 0.1076, 0.6582, 0.11, 0.67, 0.2644, 0.5627, 0.2567, 0.4354, 0.247, 0.435, 0.2565, 0.5621, 0.1219, 0.5599, 0.1339, 0.4349, 0.1097, 0.4318, 0.1011, 0.5608, 0.1288, 0.7675, 0.1203, 0.7238, 0.09634, 0.7265, 0.1044, 0.767, 0.2637, 0.7746, 0.2722, 0.727, 0.2635, 0.7261, 0.2545, 0.7746, 0.1269, 0.9193, 0.09471, 0.8507, 0.05065, 0.8645, 0.08533, 0.9367, 0.8185, 0.3474, 0.8201, 0.382, 0.8568, 0.3767, 0.8669, 0.362, 0.2192, 0.9151, 0.2387, 0.8668, 0.217, 0.8673, 0.2078, 0.9059, 0.2606, 0.9501, 0.3022, 0.8812, 0.261, 0.8668, 0.2308, 0.9262, 0.1367, 0.9155, 0.1095, 0.8533, 0.09471, 0.8507, 0.1269, 0.9193, 0.1801, 0.937, 0.1797, 0.9451, 0.2308, 0.9262, 0.2249, 0.9204, 0.1095, 0.8533, 0.09194, 0.7673, 0.07936, 0.7678, 0.09471, 0.8507, 0.1859, 0.8333, 0.1804, 0.7709, 0.1288, 0.7675, 0.1517, 0.8622, 0.2387, 0.8668, 0.2545, 0.7746, 0.2363, 0.7752, 0.217, 0.8673, 0.217, 0.8673, 0.2363, 0.7752, 0.1804, 0.7709, 0.1859, 0.8333, 0.1367, 0.9155, 0.1269, 0.9193, 0.1797, 0.9451, 0.1801, 0.937, 0.7851, 0.3507, 0.7906, 0.3897, 0.8201, 0.382, 0.8185, 0.3474, 0.8669, 0.362, 0.8568, 0.3767, 0.8902, 0.3901, 0.8922, 0.3882, 0.9633, 0.3566, 0.9629, 0.3923, 0.9901, 0.4093, 1.004, 0.3684, 0.924, 0.3646, 0.9324, 0.3838, 0.9629, 0.3923, 0.9633, 0.3566, 0.8922, 0.3882, 0.8902, 0.3901, 0.9324, 0.3838, 0.924, 0.3646, 0.1269, 0.9193, 0.1454, 0.9396, 0.1786, 0.9469, 0.1797, 0.9451, 0.1797, 0.9451, 0.1786, 0.9469, 0.2045, 0.9443, 0.2308, 0.9262, 0.2308, 0.9262, 0.2045, 0.9443, 0.2309, 0.9775, 0.2606, 0.9501, 0.8201, 0.382, 0.8359, 0.4036, 0.8667, 0.4035, 0.8568, 0.3767, 0.9629, 0.3923, 0.9348, 0.418, 0.955, 0.4357, 0.9901, 0.4093, 0.7906, 0.3897, 0.8137, 0.4238, 0.8359, 0.4036, 0.8201, 0.382, 0.8568, 0.3767, 0.8667, 0.4035, 0.8887, 0.4086, 0.8902, 0.3901, 0.8902, 0.3901, 0.8887, 0.4086, 0.9126, 0.408, 0.9324, 0.3838, 0.9324, 0.3838, 0.9126, 0.408, 0.9348, 0.418, 0.9629, 0.3923, 0.2549, 0.4226, 0.2655, 0.4361, 0.3263, 0.4223, 0.322, 0.4114, 0.2455, 0.4221, 0.2567, 0.4354, 0.2655, 0.4361, 0.2549, 0.4226, 0.1129, 0.4225, 0.1097, 0.4318, 0.1339, 0.4349, 0.1368, 0.4254, 0.02825, 0.412, 0.02455, 0.4232, 0.08452, 0.4319, 0.08801, 0.4223, 0.175, 0.4285, 0.1752, 0.4368, 0.2283, 0.4354, 0.2178, 0.4236, 0.1368, 0.4254, 0.1339, 0.4349, 0.1752, 0.4368, 0.175, 0.4285, 0.1751, 0.2791, 0.175, 0.4285, 0.2178, 0.4236, 0.2223, 0.2813, 0.07556, 0.6365, 0.07631, 0.6405, 0.08553, 0.639, 0.08558, 0.6352, 0.1172, 0.2835, 0.1129, 0.4225, 0.1368, 0.4254, 0.1365, 0.2804, 0.2537, 0.2865, 0.2549, 0.4226, 0.322, 0.4114, 0.2908, 0.2738, 0.1365, 0.2804, 0.1368, 0.4254, 0.175, 0.4285, 0.1751, 0.2791, 0.2363, 0.7752, 0.2458, 0.7244, 0.1781, 0.7185, 0.1804, 0.7709, 0.2238, 0.6706, 0.2284, 0.6626, 0.1702, 0.6586, 0.1703, 0.6657, 0.1703, 0.6657, 0.1702, 0.6586, 0.1266, 0.6573, 0.129, 0.6648, 0.09031, 0.676, 0.08348, 0.667, 0.04487, 0.6778, 0.05017, 0.6894, 0.08558, 0.6352, 0.08878, 0.6079, 0.07457, 0.6099, 0.07556, 0.6365, 0.8371, 0.4095, 0.8359, 0.4036, 0.8137, 0.4238, 0.8213, 0.4253, 0.2405, 0.561, 0.2283, 0.4354, 0.1752, 0.4368, 0.1746, 0.5617, 0.9469, 0.4389, 0.955, 0.4357, 0.9348, 0.418, 0.9305, 0.4247, 0.8649, 0.4097, 0.8667, 0.4035, 0.8359, 0.4036, 0.8371, 0.4095, 0.1746, 0.5617, 0.1752, 0.4368, 0.1339, 0.4349, 0.1219, 0.5599, 0.8628, 0.2619, 0.865, 0.2493, 0.8532, 0.2495, 0.8492, 0.2632, 0.8809, 0.2531, 0.8797, 0.2398, 0.865, 0.2493, 0.8628, 0.2619, 0.8994, 0.2632, 0.8985, 0.2471, 0.8797, 0.2398, 0.8809, 0.2531, 0.9396, 0.2709, 0.9394, 0.2548, 0.9225, 0.2539, 0.9225, 0.2718, 0.9545, 0.2681, 0.9533, 0.2537, 0.9394, 0.2548, 0.9396, 0.2709, 0.9225, 0.2718, 0.9225, 0.2539, 0.8985, 0.2471, 0.8994, 0.2632, 0.9305, 0.4247, 0.9348, 0.418, 0.9126, 0.408, 0.9127, 0.4144, 0.9127, 0.4144, 0.9126, 0.408, 0.8887, 0.4086, 0.8881, 0.415, 0.8881, 0.415, 0.8887, 0.4086, 0.8667, 0.4035, 0.8649, 0.4097, 0.1007, 0.673, 0.09592, 0.6633, 0.08348, 0.667, 0.09031, 0.676, 0.2565, 0.5621, 0.247, 0.435, 0.2283, 0.4354, 0.2405, 0.561, 0.09078, 0.5612, 0.09686, 0.4312, 0.08452, 0.4319, 0.07926, 0.5617, 0.3151, 0.5672, 0.3263, 0.4223, 0.2655, 0.4361, 0.2736, 0.5635, 0.09194, 0.7673, 0.08483, 0.728, 0.07323, 0.7298, 0.07936, 0.7678, 0.1804, 0.7709, 0.1781, 0.7185, 0.1203, 0.7238, 0.1288, 0.7675, 0.2545, 0.7746, 0.2635, 0.7261, 0.2458, 0.7244, 0.2363, 0.7752, 0.7404, 0.2031, 0.7434, 0.2173, 0.7556, 0.2174, 0.7535, 0.204, 0.7446, 0.1857, 0.7404, 0.2031, 0.7535, 0.204, 0.7527, 0.1857, 0.7394, 0.1821, 0.7446, 0.1857, 0.7527, 0.1857, 0.7533, 0.1799, 0.7394, 0.1767, 0.7394, 0.1821, 0.7533, 0.1799, 0.7535, 0.1746, 0.7373, 0.1509, 0.7394, 0.1767, 0.7535, 0.1746, 0.7533, 0.1513, 0.7362, 0.1276, 0.7373, 0.1509, 0.7533, 0.1513, 0.7535, 0.1265, 0.7354, 0.1165, 0.7362, 0.1276, 0.7535, 0.1265, 0.7528, 0.1157, 0.733, 0.09604, 0.7354, 0.1165, 0.7528, 0.1157, 0.7506, 0.09463, 0.2223, 0.2813, 0.2178, 0.4236, 0.2362, 0.422, 0.2379, 0.284, 0.1382, 0.2145, 0.1442, 0.153, 0.1186, 0.1503, 0.1126, 0.2048, 0.2523, 0.1979, 0.2446, 0.1493, 0.2344, 0.1504, 0.2411, 0.202, 0.2322, 0.09354, 0.2301, 0.07808, 0.2221, 0.07912, 0.224, 0.0947, 0.1479, 0.09751, 0.1497, 0.08237, 0.1298, 0.07994, 0.1275, 0.09522, 0.1501, 0.0666, 0.1511, 0.03995, 0.1357, 0.03815, 0.132, 0.06422, 0.2405, 0.2384, 0.2523, 0.1979, 0.2411, 0.202, 0.2329, 0.2402, 0.1349, 0.2438, 0.1382, 0.2145, 0.1126, 0.2048, 0.1159, 0.2399, 0.2264, 0.06258, 0.2215, 0.03654, 0.2153, 0.03704, 0.2193, 0.06323, 0.2336, 0.062, 0.2276, 0.036, 0.2215, 0.03654, 0.2264, 0.06258, 0.2481, 0.2367, 0.2639, 0.1936, 0.2523, 0.1979, 0.2405, 0.2384, 0.2404, 0.09212, 0.2376, 0.07698, 0.2301, 0.07808, 0.2322, 0.09354, 0.2639, 0.1936, 0.2546, 0.1482, 0.2446, 0.1493, 0.2523, 0.1979, 0.1044, 0.767, 0.09634, 0.7265, 0.08483, 0.728, 0.09194, 0.7673, 0.1011, 0.5608, 0.1097, 0.4318, 0.09686, 0.4312, 0.09078, 0.5612, 0.11, 0.67, 0.1076, 0.6582, 0.09592, 0.6633, 0.1007, 0.673, 0.07781, 0.6487, 0.07703, 0.6447, 0.03742, 0.6527, 0.03888, 0.6567, 0.2362, 0.422, 0.247, 0.435, 0.2567, 0.4354, 0.2455, 0.4221, 0.1453, 0.9126, 0.1367, 0.9155, 0.1801, 0.937, 0.1804, 0.9295, 0.1238, 0.856, 0.1044, 0.767, 0.09194, 0.7673, 0.1095, 0.8533, 0.1804, 0.9295, 0.1801, 0.937, 0.2249, 0.9204, 0.2192, 0.9151, 0.07868, 0.5981, 0.07457, 0.6099, 0.08878, 0.6079, 0.09138, 0.5985, 0.1453, 0.9126, 0.1238, 0.856, 0.1095, 0.8533, 0.1367, 0.9155, 0.2732, 0.7745, 0.2809, 0.7279, 0.2722, 0.727, 0.2637, 0.7746, 0.2736, 0.5635, 0.2655, 0.4361, 0.2567, 0.4354, 0.2644, 0.5627, 0.09686, 0.2866, 0.08801, 0.4223, 0.1007, 0.4221, 0.107, 0.285, 0.08801, 0.4223, 0.08452, 0.4319, 0.09686, 0.4312, 0.1007, 0.4221, 0.261, 0.8668, 0.2732, 0.7745, 0.2637, 0.7746, 0.2497, 0.8667, 0.2308, 0.9262, 0.261, 0.8668, 0.2497, 0.8667, 0.2249, 0.9204, 0.7556, 0.2174, 0.7565, 0.2328, 0.7617, 0.2328, 0.7617, 0.2172, 0.7672, 0.1759, 0.7907, 0.1638, 0.7833, 0.1502, 0.7698, 0.1501, 0.7503, 0.02043, 0.7503, 0.02353, 0.7557, 0.02365, 0.7547, 0.02053, 0.7535, 0.204, 0.7556, 0.2174, 0.7617, 0.2172, 0.7595, 0.2038, 0.7527, 0.1857, 0.7535, 0.204, 0.7595, 0.2038, 0.7575, 0.1862, 0.7533, 0.1799, 0.7527, 0.1857, 0.7575, 0.1862, 0.7595, 0.1816, 0.7535, 0.1746, 0.7533, 0.1799, 0.7595, 0.1816, 0.7599, 0.1748, 0.7533, 0.1513, 0.7535, 0.1746, 0.7599, 0.1748, 0.7621, 0.1509, 0.7535, 0.1265, 0.7533, 0.1513, 0.7621, 0.1509, 0.7621, 0.1262, 0.7528, 0.1157, 0.7535, 0.1265, 0.7621, 0.1262, 0.7616, 0.1153, 0.7506, 0.09463, 0.7528, 0.1157, 0.7616, 0.1153, 0.7594, 0.09396, 0.7669, 0.2989, 0.7669, 0.2328, 0.7617, 0.2328, 0.7617, 0.2989, 0.2379, 0.284, 0.2362, 0.422, 0.2455, 0.4221, 0.2458, 0.2853, 0.7648, 0.3027, 0.7669, 0.2989, 0.7617, 0.2989, 0.7606, 0.3027, 0.1126, 0.2048, 0.1186, 0.1503, 0.1057, 0.1489, 0.0985, 0.1998, 0.1275, 0.09522, 0.1298, 0.07994, 0.1196, 0.07849, 0.1173, 0.09375, 0.132, 0.06422, 0.1357, 0.03815, 0.1281, 0.03725, 0.1231, 0.06309, 0.1159, 0.2399, 0.1126, 0.2048, 0.0985, 0.1998, 0.1064, 0.238, 0.08348, 0.667, 0.07781, 0.6487, 0.03888, 0.6567, 0.04487, 0.6778, 0.09592, 0.6633, 0.08786, 0.6464, 0.07781, 0.6487, 0.08348, 0.667, 0.08651, 0.6428, 0.08553, 0.639, 0.07631, 0.6405, 0.07703, 0.6447, 0.0929, 0.6409, 0.0921, 0.639, 0.08553, 0.639, 0.08651, 0.6428, 0.08786, 0.6464, 0.08651, 0.6428, 0.07703, 0.6447, 0.07781, 0.6487, 0.2347, 0.6116, 0.2353, 0.6135, 0.2536, 0.6115, 0.2528, 0.6088, 0.2635, 0.6745, 0.2655, 0.6726, 0.2552, 0.6705, 0.2536, 0.6723, 0.2536, 0.6723, 0.2552, 0.6705, 0.2454, 0.6678, 0.2442, 0.6696, 0.1715, 0.6094, 0.17, 0.6116, 0.2353, 0.6135, 0.2347, 0.6116, 0.09601, 0.6421, 0.1007, 0.6401, 0.1, 0.6363, 0.09554, 0.6364, 0.09554, 0.6364, 0.1, 0.6363, 0.1076, 0.613, 0.1036, 0.6076, 0.3041, 0.687, 0.305, 0.6844, 0.2655, 0.6726, 0.2635, 0.6745, 0.2605, 0.648, 0.2613, 0.6429, 0.2513, 0.6415, 0.2505, 0.6461, 0.1243, 0.6345, 0.1252, 0.6129, 0.1076, 0.613, 0.1, 0.6363, 0.2613, 0.6429, 0.2647, 0.6122, 0.2536, 0.6115, 0.2513, 0.6415, 0.2323, 0.6426, 0.233, 0.6383, 0.1701, 0.6343, 0.1699, 0.6382, 0.1699, 0.6382, 0.1701, 0.6343, 0.1243, 0.6345, 0.1243, 0.6382, 0.2505, 0.6461, 0.2513, 0.6415, 0.233, 0.6383, 0.2323, 0.6426, 0.233, 0.6383, 0.2353, 0.6135, 0.17, 0.6116, 0.1701, 0.6343, 0.1701, 0.6343, 0.17, 0.6116, 0.1252, 0.6129, 0.1243, 0.6345, 0.2513, 0.6415, 0.2536, 0.6115, 0.2353, 0.6135, 0.233, 0.6383, 0.3139, 0.6532, 0.3193, 0.6165, 0.2758, 0.6141, 0.2719, 0.6444, 0.2719, 0.6444, 0.2758, 0.6141, 0.2647, 0.6122, 0.2613, 0.6429, 0.271, 0.6497, 0.2719, 0.6444, 0.2613, 0.6429, 0.2605, 0.648, 0.2655, 0.6726, 0.271, 0.6497, 0.2605, 0.648, 0.2552, 0.6705, 0.2454, 0.6678, 0.2505, 0.6461, 0.2323, 0.6426, 0.2292, 0.661, 0.1687, 0.6566, 0.1699, 0.6382, 0.1243, 0.6382, 0.1247, 0.6549, 0.2292, 0.661, 0.2323, 0.6426, 0.1699, 0.6382, 0.1687, 0.6566, 0.2552, 0.6705, 0.2605, 0.648, 0.2505, 0.6461, 0.2454, 0.6678, 0.1247, 0.6549, 0.1243, 0.6382, 0.1007, 0.6401, 0.1088, 0.6543, 0.8089, 0.7546, 0.7896, 0.7514, 0.7896, 0.7514, 0.8089, 0.7546, 0.8298, 0.7326, 0.8329, 0.7135, 0.8137, 0.7104, 0.8112, 0.7313, 0.8298, 0.7326, 0.8503, 0.7359, 0.854, 0.7148, 0.8329, 0.7135, 0.8293, 0.7431, 0.8285, 0.7551, 0.8452, 0.7532, 0.8481, 0.7442, 0.8293, 0.7431, 0.8101, 0.7421, 0.8089, 0.7546, 0.8285, 0.7551, 0.792, 0.7288, 0.8112, 0.7313, 0.8137, 0.7104, 0.7916, 0.7038, 0.7908, 0.7395, 0.7896, 0.7514, 0.8089, 0.7546, 0.8101, 0.7421, 0.7908, 0.7395, 0.773, 0.7382, 0.7738, 0.7469, 0.7896, 0.7514, 0.792, 0.7288, 0.7916, 0.7038, 0.7702, 0.7077, 0.7724, 0.7305, 0.7787, 0.6817, 0.7627, 0.6855, 0.7702, 0.7077, 0.7916, 0.7038, 0.7787, 0.6817, 0.7681, 0.6631, 0.7567, 0.6681, 0.7627, 0.6855, 0.7569, 0.6443, 0.7456, 0.6519, 0.7567, 0.6681, 0.7681, 0.6631, 0.7569, 0.6443, 0.7488, 0.6251, 0.7327, 0.6351, 0.7456, 0.6519, 0.7284, 0.7644, 0.7056, 0.7608, 0.7108, 0.7803, 0.733, 0.7866, 0.7896, 0.7514, 0.79, 0.7782, 0.79, 0.7782, 0.7896, 0.7514, 0.8285, 0.7551, 0.825, 0.7816, 0.8408, 0.7814, 0.8452, 0.7532, 0.8813, 0.7372, 0.881, 0.7591, 0.8842, 0.744, 0.8853, 0.72, 0.8789, 0.7436, 0.8789, 0.7652, 0.881, 0.7591, 0.8813, 0.7372, 0.2301, 0.07808, 0.2264, 0.06258, 0.2193, 0.06323, 0.2221, 0.07912, 0.1497, 0.08237, 0.1501, 0.0666, 0.132, 0.06422, 0.1298, 0.07994, 0.1102, 0.07692, 0.1141, 0.06204, 0.08494, 0.0536, 0.07861, 0.06813, 0.2059, 0.08086, 0.2047, 0.06488, 0.1731, 0.06773, 0.173, 0.08358, 0.173, 0.08358, 0.1731, 0.06773, 0.1501, 0.0666, 0.1497, 0.08237, 0.2684, 0.06851, 0.2623, 0.05383, 0.2336, 0.062, 0.2376, 0.07698, 0.1196, 0.07849, 0.1231, 0.06309, 0.1141, 0.06204, 0.1102, 0.07692, 0.2221, 0.07912, 0.2193, 0.06323, 0.2047, 0.06488, 0.2059, 0.08086, 0.1186, 0.1503, 0.1275, 0.09522, 0.1173, 0.09375, 0.1057, 0.1489, 0.2546, 0.1482, 0.2404, 0.09212, 0.2322, 0.09354, 0.2446, 0.1493, 0.1442, 0.153, 0.1479, 0.09751, 0.1275, 0.09522, 0.1186, 0.1503, 0.2446, 0.1493, 0.2322, 0.09354, 0.224, 0.0947, 0.2344, 0.1504, 0.2138, 0.1527, 0.2076, 0.09652, 0.1734, 0.09912, 0.1736, 0.1532, 0.09311, 0.1474, 0.107, 0.09189, 0.07568, 0.08272, 0.05249, 0.1288, 0.2344, 0.1504, 0.224, 0.0947, 0.2076, 0.09652, 0.2138, 0.1527, 0.1057, 0.1489, 0.1173, 0.09375, 0.107, 0.09189, 0.09311, 0.1474, 0.2939, 0.1295, 0.2713, 0.08311, 0.2404, 0.09212, 0.2546, 0.1482, 0.1736, 0.1532, 0.1734, 0.09912, 0.1479, 0.09751, 0.1442, 0.153, 0.923, 0.3032, 0.9225, 0.2718, 0.8994, 0.2632, 0.8982, 0.2909, 0.96, 0.2962, 0.9545, 0.2681, 0.9396, 0.2709, 0.9427, 0.3021, 0.9427, 0.3021, 0.9396, 0.2709, 0.9225, 0.2718, 0.923, 0.3032, 0.8982, 0.2909, 0.8994, 0.2632, 0.8809, 0.2531, 0.8799, 0.2761, 0.8799, 0.2761, 0.8809, 0.2531, 0.8628, 0.2619, 0.8584, 0.2869, 0.8584, 0.2869, 0.8628, 0.2619, 0.8492, 0.2632, 0.8411, 0.2904, 0.8985, 0.2471, 0.9002, 0.2305, 0.8829, 0.2254, 0.8797, 0.2398, 0.9394, 0.2548, 0.9353, 0.2391, 0.9204, 0.2363, 0.9225, 0.2539, 0.9225, 0.2539, 0.9204, 0.2363, 0.9002, 0.2305, 0.8985, 0.2471, 0.865, 0.2493, 0.8692, 0.2364, 0.8571, 0.2352, 0.8532, 0.2495, 0.8797, 0.2398, 0.8829, 0.2254, 0.8692, 0.2364, 0.865, 0.2493, 0.9533, 0.2537, 0.9492, 0.2397, 0.9353, 0.2391, 0.9394, 0.2548, 0.8517, 0.3208, 0.8584, 0.2869, 0.8411, 0.2904, 0.8323, 0.3267, 0.8764, 0.3084, 0.8799, 0.2761, 0.8584, 0.2869, 0.8517, 0.3208, 0.8962, 0.3258, 0.8982, 0.2909, 0.8799, 0.2761, 0.8764, 0.3084, 0.9473, 0.3404, 0.9427, 0.3021, 0.923, 0.3032, 0.9247, 0.3404, 0.9658, 0.3329, 0.96, 0.2962, 0.9427, 0.3021, 0.9473, 0.3404, 0.9247, 0.3404, 0.923, 0.3032, 0.8982, 0.2909, 0.8962, 0.3258, 0.9536, 0.7066, 0.9756, 0.7147, 0.9861, 0.7097, 0.9625, 0.6933, 0.8968, 0.779, 0.8865, 0.7843, 0.8979, 0.7919, 0.9044, 0.7832, 0.8968, 0.779, 0.8789, 0.7652, 0.8765, 0.772, 0.8865, 0.7843, 0.9019, 0.7713, 0.9096, 0.7529, 0.8842, 0.744, 0.881, 0.7591, 0.7738, 0.7469, 0.7746, 0.775, 0.79, 0.7782, 0.7896, 0.7514, 0.7275, 0.7418, 0.7028, 0.7446, 0.7056, 0.7608, 0.7284, 0.7644, 0.8853, 0.72, 0.8842, 0.744, 0.9096, 0.7529, 0.9358, 0.7029, 0.7262, 0.7868, 0.7046, 0.7803, 0.6973, 0.7803, 0.7191, 0.7869, 0.733, 0.7866, 0.7108, 0.7803, 0.7046, 0.7803, 0.7262, 0.7868, 0.7056, 0.7608, 0.7028, 0.7446, 0.6945, 0.7475, 0.6978, 0.7631, 0.7056, 0.7608, 0.6978, 0.7631, 0.7046, 0.7803, 0.7108, 0.7803, 0.9019, 0.7713, 0.881, 0.7591, 0.8789, 0.7652, 0.8968, 0.779, 0.923, 0.7984, 0.9498, 0.7912, 0.943, 0.7853, 0.918, 0.7892, 0.8765, 0.7503, 0.8765, 0.772, 0.8789, 0.7652, 0.8789, 0.7436, 0.792, 0.7288, 0.7724, 0.7305, 0.773, 0.7382, 0.7908, 0.7395, 0.792, 0.7288, 0.7908, 0.7395, 0.8101, 0.7421, 0.8112, 0.7313, 0.8298, 0.7326, 0.8112, 0.7313, 0.8101, 0.7421, 0.8293, 0.7431, 0.8298, 0.7326, 0.8293, 0.7431, 0.8481, 0.7442, 0.8503, 0.7359, 0.9756, 0.7147, 0.9758, 0.7338, 0.9835, 0.7343, 0.9861, 0.7097, 0.9477, 0.7778, 0.9568, 0.7821, 0.9835, 0.7343, 0.9758, 0.7338, 0.9477, 0.7778, 0.943, 0.7853, 0.9498, 0.7912, 0.9568, 0.7821, 0.9227, 0.7578, 0.9758, 0.7338, 0.9756, 0.7147, 0.9536, 0.7066, 0.9212, 0.7785, 0.9477, 0.7778, 0.9758, 0.7338, 0.9227, 0.7578, 0.918, 0.7892, 0.943, 0.7853, 0.9477, 0.7778, 0.9212, 0.7785, 0.2479, 0.6823, 0.2536, 0.6723, 0.2442, 0.6696, 0.2392, 0.6788, 0.2309, 0.6026, 0.2347, 0.6116, 0.2528, 0.6088, 0.25, 0.5961, 0.09138, 0.5985, 0.08878, 0.6079, 0.1036, 0.6076, 0.1035, 0.5994, 0.08558, 0.6352, 0.08553, 0.639, 0.0921, 0.639, 0.09554, 0.6364, 0.2392, 0.6788, 0.2442, 0.6696, 0.2284, 0.6626, 0.2238, 0.6706, 0.261, 0.5954, 0.2638, 0.6093, 0.2748, 0.611, 0.2724, 0.5965, 0.3001, 0.6986, 0.3041, 0.687, 0.2635, 0.6745, 0.2571, 0.6848, 0.2724, 0.5965, 0.2748, 0.611, 0.3197, 0.6131, 0.321, 0.5989, 0.1035, 0.5994, 0.1036, 0.6076, 0.1267, 0.6103, 0.1282, 0.6019, 0.172, 0.6018, 0.1715, 0.6094, 0.2347, 0.6116, 0.2309, 0.6026, 0.1282, 0.6019, 0.1267, 0.6103, 0.1715, 0.6094, 0.172, 0.6018, 0.7557, 0.02365, 0.7545, 0.07891, 0.7599, 0.07866, 0.7612, 0.02377, 0.09554, 0.6364, 0.1036, 0.6076, 0.08878, 0.6079, 0.08558, 0.6352, 0.25, 0.5961, 0.2528, 0.6088, 0.2638, 0.6093, 0.261, 0.5954, 0.2571, 0.6848, 0.2635, 0.6745, 0.2536, 0.6723, 0.2479, 0.6823, 0.7491, 0.07872, 0.7506, 0.09463, 0.7594, 0.09396, 0.7545, 0.07891, 0.7672, 0.1759, 0.7897, 0.1808, 0.7907, 0.1638, 0.1076, 0.6582, 0.09601, 0.6421, 0.08786, 0.6464, 0.09592, 0.6633, 0.09554, 0.6364, 0.0921, 0.639, 0.0929, 0.6409, 0.09601, 0.6421, 0.09601, 0.6421, 0.0929, 0.6409, 0.08651, 0.6428, 0.08786, 0.6464, 0.1702, 0.6586, 0.1687, 0.6566, 0.1247, 0.6549, 0.1266, 0.6573, 0.1267, 0.6103, 0.1252, 0.6129, 0.17, 0.6116, 0.1715, 0.6094, 0.2528, 0.6088, 0.2536, 0.6115, 0.2647, 0.6122, 0.2638, 0.6093, 0.1266, 0.6573, 0.1247, 0.6549, 0.1088, 0.6543, 0.1076, 0.6582, 0.2442, 0.6696, 0.2454, 0.6678, 0.2292, 0.661, 0.2284, 0.6626, 0.1036, 0.6076, 0.1076, 0.613, 0.1252, 0.6129, 0.1267, 0.6103, 0.2748, 0.611, 0.2758, 0.6141, 0.3193, 0.6165, 0.3197, 0.6131, 0.2284, 0.6626, 0.2292, 0.661, 0.1687, 0.6566, 0.1702, 0.6586, 0.2638, 0.6093, 0.2647, 0.6122, 0.2758, 0.6141, 0.2748, 0.611, 0.1076, 0.6582, 0.1088, 0.6543, 0.1007, 0.6401, 0.09601, 0.6421, 0.6978, 0.7631, 0.6888, 0.7658, 0.6973, 0.7803, 0.7046, 0.7803, 0.6978, 0.7631, 0.6945, 0.7475, 0.6854, 0.7511, 0.6888, 0.7658, 0.7822, 0.8005, 0.79, 0.7782, 0.7746, 0.775, 0.7627, 0.7898, 0.828, 0.8053, 0.8493, 0.7984, 0.8408, 0.7814, 0.825, 0.7816, 0.8442, 0.8307, 0.858, 0.859, 0.8804, 0.8524, 0.8645, 0.8223, 0.825, 0.7816, 0.858, 0.859, 0.8442, 0.8307, 0.825, 0.7816, 0.8645, 0.8223, 0.8804, 0.8524, 0.896, 0.8572, 0.8806, 0.8173, 0.7791, 0.8222, 0.7621, 0.8528, 0.786, 0.8591, 0.7996, 0.8303, 0.7624, 0.8173, 0.745, 0.8579, 0.7621, 0.8528, 0.7791, 0.8222, 0.8223, 0.8606, 0.858, 0.859, 0.0, 0.0, 0.8074, 0.7806, 0.7238, 0.1513, 0.7167, 0.167, 0.7394, 0.1767, 0.7373, 0.1509, 0.7381, 0.07897, 0.733, 0.09604, 0.7506, 0.09463, 0.7491, 0.07872, 0.881, 0.7128, 0.8934, 0.6994, 0.8934, 0.6994, 0.881, 0.7128, 0.404, 0.3539, 0.4018, 0.2958, 0.3381, 0.2975, 0.3431, 0.3578, 0.3959, 0.2259, 0.3393, 0.2148, 0.3381, 0.2975, 0.4018, 0.2958, 0.3959, 0.2259, 0.3959, 0.163, 0.3433, 0.1519, 0.3393, 0.2148, 0.5675, 0.1952, 0.5999, 0.2123, 0.6197, 0.1827, 0.5901, 0.1602, 0.7389, 0.6572, 0.7456, 0.6519, 0.7327, 0.6351, 0.7265, 0.642, 0.8934, 0.6994, 0.9358, 0.7029, 0.9411, 0.691, 0.9002, 0.68, 0.1483, 0.9492, 0.1454, 0.9396, 0.1136, 0.9677, 0.1211, 0.9742, 0.4719, 0.1517, 0.467, 0.1652, 0.4988, 0.1715, 0.5076, 0.1398, 0.5675, 0.1952, 0.5901, 0.1602, 0.5851, 0.1535, 0.5559, 0.1779, 0.3022, 0.8812, 0.3194, 0.7799, 0.2732, 0.7745, 0.261, 0.8668, 0.09471, 0.8507, 0.07936, 0.7678, 0.03251, 0.7736, 0.05065, 0.8645, 0.08533, 0.9367, 0.1136, 0.9677, 0.1454, 0.9396, 0.1269, 0.9193, 0.03234, 0.5987, 0.03109, 0.6133, 0.07457, 0.6099, 0.07868, 0.5981, 0.07556, 0.6365, 0.07457, 0.6099, 0.03109, 0.6133, 0.03618, 0.6437, 0.07926, 0.5617, 0.08452, 0.4319, 0.02455, 0.4232, 0.03746, 0.5645, 0.3194, 0.7799, 0.3239, 0.7325, 0.2809, 0.7279, 0.2732, 0.7745, 0.07936, 0.7678, 0.07323, 0.7298, 0.02857, 0.7355, 0.03251, 0.7736, 0.07703, 0.6447, 0.07631, 0.6405, 0.03638, 0.648, 0.03742, 0.6527, 0.03618, 0.6437, 0.03638, 0.648, 0.07631, 0.6405, 0.07556, 0.6365, 0.3127, 0.6588, 0.3139, 0.6532, 0.2719, 0.6444, 0.271, 0.6497, 0.305, 0.6844, 0.3127, 0.6588, 0.271, 0.6497, 0.2655, 0.6726, 0.7896, 0.7514, 0.79, 0.7782, 0.8074, 0.7806, 0.8089, 0.7546, 0.8089, 0.7546, 0.8074, 0.7806, 0.825, 0.7816, 0.8285, 0.7551, 0.786, 0.8591, 0.8223, 0.8606, 0.0, 0.0, 0.79, 0.7782, 0.825, 0.7816, 0.8285, 0.7551, 0.8285, 0.7551, 0.825, 0.7816, 0.8285, 0.7551, 0.8089, 0.7546, 0.8089, 0.7546, 0.8285, 0.7551, 0.0, 0.0, 0.79, 0.7782, 0.7822, 0.8005, 0.786, 0.8591, 0.858, 0.859, 0.0, 0.0, 0.8804, 0.8524, 0.858, 0.859, 0.786, 0.8591, 0.7621, 0.8528, 0.745, 0.8579, 0.0, 0.0, 0.8223, 0.8606, 0.786, 0.8591, 0.786, 0.8591, 0.8223, 0.8606, 0.858, 0.859, 0.8223, 0.8606, 0.8223, 0.8606, 0.858, 0.859, 0.8338, 0.7045, 0.852, 0.7049, 0.852, 0.7049, 0.8338, 0.7045, 0.8338, 0.7045, 0.852, 0.7049, 0.852, 0.7049, 0.8338, 0.7045, 0.881, 0.7128, 0.8934, 0.6994, 0.8934, 0.6994, 0.881, 0.7128, 0.8934, 0.6994, 0.9002, 0.68, 0.9002, 0.68, 0.8934, 0.6994, 0.8159, 0.7016, 0.8338, 0.7045, 0.8338, 0.7045, 0.8159, 0.7016, 0.7982, 0.6954, 0.8159, 0.7016, 0.8159, 0.7016, 0.7982, 0.6954, 0.7982, 0.6954, 0.8159, 0.7016, 0.8159, 0.7016, 0.7982, 0.6954, 0.8338, 0.7045, 0.852, 0.7049, 0.852, 0.7049, 0.8338, 0.7045, 0.881, 0.7128, 0.8934, 0.6994, 0.8934, 0.6994, 0.881, 0.7128, 0.8159, 0.7016, 0.8338, 0.7045, 0.8338, 0.7045, 0.8159, 0.7016, 0.7982, 0.6954, 0.7982, 0.6954, 0.0, 0.0, 0.7982, 0.6954, 0.8934, 0.6994, 0.9002, 0.68, 0.9002, 0.68, 0.8934, 0.6994, 0.8934, 0.6994, 0.9002, 0.68, 0.9002, 0.68, 0.8934, 0.6994, 0.7982, 0.6954, 0.8159, 0.7016, 0.8159, 0.7016, 0.7982, 0.6954, 0.8338, 0.7045, 0.852, 0.7049, 0.852, 0.7049, 0.8338, 0.7045, 0.881, 0.7128, 0.8934, 0.6994, 0.8934, 0.6994, 0.881, 0.7128, 0.8159, 0.7016, 0.8338, 0.7045, 0.8338, 0.7045, 0.8159, 0.7016, 0.881, 0.7128, 0.8934, 0.6994, 0.8934, 0.6994, 0.881, 0.7128, 0.8159, 0.7016, 0.8338, 0.7045, 0.8338, 0.7045, 0.8159, 0.7016, 0.7982, 0.6954, 0.0, 0.0, 0.7982, 0.6954, 0.8934, 0.6994, 0.9002, 0.68, 0.9002, 0.68, 0.8934, 0.6994, 0.7982, 0.6954, 0.8159, 0.7016, 0.8159, 0.7016, 0.7982, 0.6954, 0.8338, 0.7045, 0.852, 0.7049, 0.852, 0.7049, 0.8338, 0.7045, 0.8934, 0.6994, 0.9002, 0.68, 0.9002, 0.68, 0.8934, 0.6994, 0.7982, 0.6954, 0.8159, 0.7016, 0.8159, 0.7016, 0.7982, 0.6954, 0.8338, 0.7045, 0.852, 0.7049, 0.852, 0.7049, 0.8338, 0.7045, 0.881, 0.7128, 0.8934, 0.6994, 0.8934, 0.6994, 0.881, 0.7128, 0.8159, 0.7016, 0.8338, 0.7045, 0.8338, 0.7045, 0.8159, 0.7016, 0.0, 0.0, 0.7982, 0.6954, 0.0, 0.0, 0.7982, 0.6954, 0.9492, 0.2397, 0.9375, 0.1491, 0.9273, 0.1435, 0.9353, 0.2391, 0.8829, 0.2254, 0.8968, 0.144, 0.8888, 0.1505, 0.8692, 0.2364, 0.8692, 0.2364, 0.8888, 0.1505, 0.8813, 0.1466, 0.8571, 0.2352, 0.9204, 0.2363, 0.9165, 0.1444, 0.9048, 0.1454, 0.9002, 0.2305, 0.9353, 0.2391, 0.9273, 0.1435, 0.9165, 0.1444, 0.9204, 0.2363, 0.9002, 0.2305, 0.9048, 0.1454, 0.8968, 0.144, 0.8829, 0.2254, 0.8776, 0.06784, 0.894, 0.07418, 0.894, 0.07418, 0.8776, 0.06784, 0.8829, 0.2254, 0.9002, 0.2305, 0.9002, 0.2305, 0.8829, 0.2254, 0.9261, 0.0735, 0.9358, 0.07826, 0.9358, 0.07826, 0.9261, 0.0735, 0.8692, 0.2364, 0.8829, 0.2254, 0.8829, 0.2254, 0.8692, 0.2364, 0.9204, 0.2363, 0.9353, 0.2391, 0.9353, 0.2391, 0.9204, 0.2363, 0.9479, 0.07168, 0.9557, 0.07995, 0.9557, 0.07995, 0.9479, 0.07168])
me_cube_003.materials.append(None)
me_cube_003.materials.append(None)
me_cube_003.use_remesh_preserve_volume = False
me_cube_003.use_remesh_preserve_attributes = False
me_cube_003.use_mirror_vertex_groups = False
me_cube_003.update()
arm_armature_002 = bpy.data.armatures.new('Armature.002')  # bones are not reproduced

# ---- objects
ob_cylinder = bpy.data.objects.new('Cylinder', me_cylinder)
ob_armature = bpy.data.objects.new('Armature', arm_armature_002)
ob_shield = bpy.data.objects.new('Shield', me_cube_001)
ob_warrior = bpy.data.objects.new('Warrior', me_cube_003)

# ---- transforms, parenting, visibility, modifiers, constraints
ob_cylinder.location = (0.6195, -0.1999, 0.6928)
ob_cylinder.rotation_euler = (1.726, 2.194e-16, 2.564e-16)
ob_cylinder.scale = (0.02351, 0.02002, 0.7501)
ob_cylinder.lineart.crease_threshold = 0.0
_m = ob_cylinder.modifiers.new('Mirror', 'MIRROR')
_m.use_clip = True
ob_armature.location = (-0.01642, -0.2691, 0.0)
ob_armature.scale = (0.14, 0.14, 0.14)
ob_armature.hide_viewport = True
ob_armature.display_type = 'SOLID'
ob_armature.show_in_front = True
ob_armature.lineart.crease_threshold = 0.0
ob_shield.location = (-0.6173, -0.004282, 0.9665)
ob_shield.rotation_euler = (-0.007317, -0.04663, 0.1447)
ob_shield.scale = (0.14, 0.14, 0.14)
ob_shield.lineart.crease_threshold = 0.0
_vg = ob_shield.vertex_groups.new(name='abdomen')
_vg = ob_shield.vertex_groups.new(name='pecho')
_vg = ob_shield.vertex_groups.new(name='cuello')
_vg = ob_shield.vertex_groups.new(name='cabeza')
_vg = ob_shield.vertex_groups.new(name='brazo_L')
_vg = ob_shield.vertex_groups.new(name='antebrazo_L')
_vg = ob_shield.vertex_groups.new(name='mano_L')
_vg = ob_shield.vertex_groups.new(name='dedos_mano_L')
_vg = ob_shield.vertex_groups.new(name='dedos_mano2_L')
_vg = ob_shield.vertex_groups.new(name='pulgar1_L')
_vg = ob_shield.vertex_groups.new(name='pulga2_L')
_vg = ob_shield.vertex_groups.new(name='Hacha')
_vg = ob_shield.vertex_groups.new(name='Pick')
_vg = ob_shield.vertex_groups.new(name='Rack')
_vg = ob_shield.vertex_groups.new(name='Martillo')
_vg = ob_shield.vertex_groups.new(name='brazo_R')
_vg = ob_shield.vertex_groups.new(name='antebrazo_R')
_vg = ob_shield.vertex_groups.new(name='mano_R')
_vg = ob_shield.vertex_groups.new(name='dedos_mano_R')
_vg = ob_shield.vertex_groups.new(name='dedos_mano2_R')
_vg = ob_shield.vertex_groups.new(name='pulgar1_R')
_vg = ob_shield.vertex_groups.new(name='pulga2_R')
_vg = ob_shield.vertex_groups.new(name='femur_L')
_vg = ob_shield.vertex_groups.new(name='tibia_L')
_vg = ob_shield.vertex_groups.new(name='femur_R')
_vg = ob_shield.vertex_groups.new(name='tibia_R')
_vg = ob_shield.vertex_groups.new(name='pie_L')
_vg = ob_shield.vertex_groups.new(name='dedos_pie_L')
_vg = ob_shield.vertex_groups.new(name='pie_R')
_vg = ob_shield.vertex_groups.new(name='dedos_pie_R')
ob_warrior.location = (0.0, 0.0, 0.0)
ob_warrior.scale = (0.14, 0.14, 0.14)
ob_warrior.lineart.crease_threshold = 0.0
_vg = ob_warrior.vertex_groups.new(name='abdomen')
_vg = ob_warrior.vertex_groups.new(name='pecho')
_vg = ob_warrior.vertex_groups.new(name='cuello')
_vg = ob_warrior.vertex_groups.new(name='cabeza')
_vg = ob_warrior.vertex_groups.new(name='brazo_L')
_vg = ob_warrior.vertex_groups.new(name='antebrazo_L')
_vg = ob_warrior.vertex_groups.new(name='mano_L')
_vg = ob_warrior.vertex_groups.new(name='dedos_mano_L')
_vg = ob_warrior.vertex_groups.new(name='dedos_mano2_L')
_vg = ob_warrior.vertex_groups.new(name='pulgar1_L')
_vg = ob_warrior.vertex_groups.new(name='pulga2_L')
_vg = ob_warrior.vertex_groups.new(name='Hacha')
_vg = ob_warrior.vertex_groups.new(name='Pick')
_vg = ob_warrior.vertex_groups.new(name='Rack')
_vg = ob_warrior.vertex_groups.new(name='Martillo')
_vg = ob_warrior.vertex_groups.new(name='brazo_R')
_vg = ob_warrior.vertex_groups.new(name='antebrazo_R')
_vg = ob_warrior.vertex_groups.new(name='mano_R')
_vg = ob_warrior.vertex_groups.new(name='dedos_mano_R')
_vg = ob_warrior.vertex_groups.new(name='dedos_mano2_R')
_vg = ob_warrior.vertex_groups.new(name='pulgar1_R')
_vg = ob_warrior.vertex_groups.new(name='pulga2_R')
_vg = ob_warrior.vertex_groups.new(name='femur_L')
_vg = ob_warrior.vertex_groups.new(name='tibia_L')
_vg = ob_warrior.vertex_groups.new(name='femur_R')
_vg = ob_warrior.vertex_groups.new(name='tibia_R')
_vg = ob_warrior.vertex_groups.new(name='pie_L')
_vg = ob_warrior.vertex_groups.new(name='dedos_pie_L')
_vg = ob_warrior.vertex_groups.new(name='pie_R')
_vg = ob_warrior.vertex_groups.new(name='dedos_pie_R')
_m = ob_warrior.modifiers.new('Mirror', 'MIRROR')
_m.use_clip = True
_m.merge_threshold = 0.0296

# ---- collection membership
col_collection_1.objects.link(ob_cylinder)
col_collection_1.objects.link(ob_armature)
col_collection_1.objects.link(ob_shield)
col_collection_1.objects.link(ob_warrior)

# ---- scene / render settings (as saved in the file)
scene.frame_start = 0; scene.frame_end = 40; scene.frame_set(18)
scene.render.engine = 'BLENDER_EEVEE_NEXT'
scene.render.resolution_percentage = 50
scene.render.dither_intensity = 0.0
scene.cycles.use_denoising = False
scene.cycles.samples = 10
scene.cycles.sampling_pattern = 'TABULATED_SOBOL'
scene.cycles.light_sampling_threshold = 0.0
scene.cycles.use_adaptive_sampling = False
scene.cycles.use_light_tree = False
scene.cycles.blur_glossy = 0.0
scene.cycles.pixel_filter_type = 'GAUSSIAN'
scene.cycles.sample_clamp_indirect = 0.0
scene.cycles.bake_type = 'AO'
scene.view_settings.view_transform = 'Standard'
bpy.context.view_layer.update()

# ---- added for rendering (the .blend has no active camera and no usable light): camera, sun
cam_auto = bpy.data.cameras.new('AutoCamera')
cam_auto.lens = 50.0
cam_auto.sensor_width = 36.0
cam_auto.clip_end = 1000.0
ob_auto_camera = bpy.data.objects.new('AutoCamera', cam_auto)
scene.collection.objects.link(ob_auto_camera)
ob_auto_camera.location = (2.75537, -3.60278, 3.45498)
ob_auto_camera.rotation_euler = (1.09748, -7.21219e-08, 0.694738)
scene.camera = ob_auto_camera
light_auto_sun = bpy.data.lights.new('AutoSun', 'SUN')
light_auto_sun.energy = 3.0
light_auto_sun.angle = 0.0523599
ob_auto_sun = bpy.data.objects.new('AutoSun', light_auto_sun)
scene.collection.objects.link(ob_auto_sun)
ob_auto_sun.rotation_euler = (0.872665, 0.174533, 0.523599)
bpy.context.view_layer.update()
